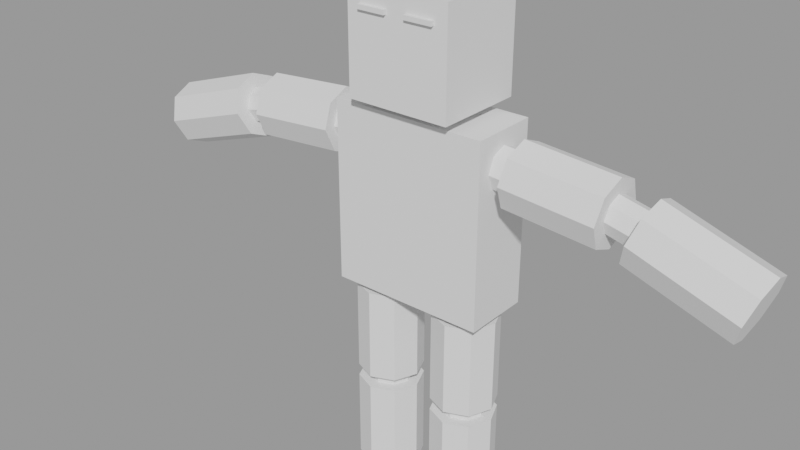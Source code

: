 # Source: FPS_Character.blend  (saved by Blender 3.1.7; exported with 4.5.12 LTS)
import bpy
from mathutils import Matrix  # noqa: F401  (used for matrix-valued properties, if any)

bpy.ops.wm.read_factory_settings(use_empty=True)
scene = bpy.context.scene
scene.name = 'Scene'

# ---- meshes
me_cube = bpy.data.meshes.new('Cube')
me_cube.from_pydata([(0.3, 0.1307, 1.498), (0.3, 0.1307, 0.802), (0.3, -0.1307, 1.498), (0.3, -0.1307, 0.802), (0.08411, 0.08839, 0.7737), (0.08411, 0.08839, 0.4125), (0.0475, 1.667e-08, 0.7737), (0.0475, 1.667e-08, 0.4125), (0.08411, -0.08839, 0.7737), (0.08411, -0.08839, 0.4125), (0.1725, -0.125, 0.7737), (0.1725, -0.125, 0.4125), (0.2609, -0.08839, 0.7737), (0.2609, -0.08839, 0.4125), (0.2975, 9.717e-09, 0.7737), (0.2975, 9.717e-09, 0.4125), (0.2609, 0.08839, 0.7737), (0.2609, 0.08839, 0.4125), (0.1725, 0.125, 0.7737), (0.1725, 0.125, 0.4125), (0.1725, 0.125, 0.003187), (0.1725, 0.125, 0.3643), (0.2609, 0.08839, 0.003187), (0.2609, 0.08839, 0.3643), (0.2975, 9.717e-09, 0.003187), (0.2975, 9.717e-09, 0.3643), (0.2609, -0.08839, 0.003187), (0.2609, -0.08839, 0.3643), (0.1725, -0.125, 0.003187), (0.1725, -0.125, 0.3643), (0.08411, -0.08839, 0.003187), (0.08411, -0.08839, 0.3643), (0.0475, 1.667e-08, 0.003187), (0.0475, 1.667e-08, 0.3643), (0.08411, 0.08839, 0.003187), (0.08411, 0.08839, 0.3643), (0.1992, -0.1766, 1.532), (0.1992, -0.1766, 1.927), (0.1992, 0.1766, 1.532), (0.1992, 0.1766, 1.927), (0.08833, 0.08331, 1.5), (0.08833, -0.08331, 1.5), (0.08845, 0.08356, 1.532), (0.08845, -0.08356, 1.532), (0.7132, 0.125, 1.33), (0.3644, 0.125, 1.359), (0.7205, 0.08839, 1.419), (0.3717, 0.08839, 1.447), (0.7235, -7.451e-09, 1.455), (0.3747, -7.451e-09, 1.484), (0.7205, -0.08839, 1.419), (0.3717, -0.08839, 1.447), (0.7132, -0.125, 1.33), (0.3644, -0.125, 1.359), (0.7059, -0.08839, 1.242), (0.3571, -0.08839, 1.271), (0.7029, 0.0, 1.206), (0.3541, 0.0, 1.235), (0.7059, 0.08839, 1.242), (0.3571, 0.08839, 1.271), (1.195, 0.125, 1.181), (0.8152, 0.125, 1.307), (1.223, 0.08839, 1.265), (0.8428, 0.08839, 1.391), (1.234, 0.0, 1.3), (0.8543, 0.0, 1.425), (1.223, -0.08839, 1.265), (0.8428, -0.08839, 1.391), (1.195, -0.125, 1.181), (0.8152, -0.125, 1.307), (1.167, -0.08839, 1.097), (0.7875, -0.08839, 1.223), (1.156, 7.451e-09, 1.063), (0.776, 7.451e-09, 1.188), (1.167, 0.08839, 1.097), (0.7875, 0.08839, 1.223), (0.3691, 0.05627, 1.415), (0.3644, 0.07957, 1.359), (0.3598, 0.05627, 1.303), (0.3578, 2.271e-08, 1.28), (0.3598, -0.05627, 1.303), (0.3644, -0.07957, 1.359), (0.3691, -0.05627, 1.415), (0.371, -7.451e-09, 1.439), (0.2867, 0.05627, 1.422), (0.2821, 0.07957, 1.366), (0.2775, 0.05627, 1.31), (0.2755, 2.271e-08, 1.287), (0.2775, -0.05627, 1.31), (0.2821, -0.07957, 1.366), (0.2867, -0.05627, 1.422), (0.2887, -7.451e-09, 1.445), (0.7132, 0.06871, 1.33), (0.7172, 0.04859, 1.379), (0.7189, -7.451e-09, 1.399), (0.7172, -0.04859, 1.379), (0.7132, -0.06871, 1.33), (0.7092, -0.04859, 1.282), (0.7075, -3.631e-09, 1.262), (0.7092, 0.04859, 1.282), (0.8304, 0.04859, 1.353), (0.8152, 0.06871, 1.307), (0.7999, 0.04859, 1.26), (0.7936, 6.543e-09, 1.241), (0.7999, -0.04859, 1.26), (0.8152, -0.06871, 1.307), (0.8304, -0.04859, 1.353), (0.8367, 1.816e-09, 1.372), (0.2284, 0.05585, 0.7737), (0.1725, 0.07899, 0.7737), (0.1166, 0.05585, 0.7737), (0.09351, 2.187e-08, 0.7737), (0.1166, -0.05585, 0.7737), (0.1725, -0.07899, 0.7737), (0.2284, -0.05585, 0.7737), (0.2515, 1.12e-08, 0.7737), (0.2284, 0.05585, 0.8272), (0.1725, 0.07899, 0.8272), (0.1166, 0.05585, 0.8272), (0.09351, 2.187e-08, 0.8272), (0.1166, -0.05585, 0.8272), (0.1725, -0.07899, 0.8272), (0.2284, -0.05585, 0.8272), (0.2515, 1.12e-08, 0.8272), (0.1725, 0.08174, 0.4125), (0.2303, 0.0578, 0.4125), (0.2542, 1.111e-08, 0.4125), (0.2303, -0.0578, 0.4125), (0.1725, -0.08174, 0.4125), (0.1147, -0.0578, 0.4125), (0.09075, 2.155e-08, 0.4125), (0.1147, 0.0578, 0.4125), (0.2303, 0.0578, 0.3643), (0.1725, 0.08174, 0.3643), (0.1147, 0.0578, 0.3643), (0.09075, 2.155e-08, 0.3643), (0.1147, -0.0578, 0.3643), (0.1725, -0.08174, 0.3643), (0.2303, -0.0578, 0.3643), (0.2542, 1.111e-08, 0.3643), (-0.3, 0.1307, 1.498), (-0.3, 0.1307, 0.802), (-0.3, -0.1307, 1.498), (-0.3, -0.1307, 0.802), (0.0, -0.1307, 1.498), (0.0, -0.1307, 0.802), (0.0, 0.1307, 1.498), (0.0, 0.1307, 0.802), (-0.08411, 0.08839, 0.7737), (-0.08411, 0.08839, 0.4125), (-0.0475, 1.667e-08, 0.7737), (-0.0475, 1.667e-08, 0.4125), (-0.08411, -0.08839, 0.7737), (-0.08411, -0.08839, 0.4125), (-0.1725, -0.125, 0.7737), (-0.1725, -0.125, 0.4125), (-0.2609, -0.08839, 0.7737), (-0.2609, -0.08839, 0.4125), (-0.2975, 9.717e-09, 0.7737), (-0.2975, 9.717e-09, 0.4125), (-0.2609, 0.08839, 0.7737), (-0.2609, 0.08839, 0.4125), (-0.1725, 0.125, 0.7737), (-0.1725, 0.125, 0.4125), (-0.1725, 0.125, 0.003187), (-0.1725, 0.125, 0.3643), (-0.2609, 0.08839, 0.003187), (-0.2609, 0.08839, 0.3643), (-0.2975, 9.717e-09, 0.003187), (-0.2975, 9.717e-09, 0.3643), (-0.2609, -0.08839, 0.003187), (-0.2609, -0.08839, 0.3643), (-0.1725, -0.125, 0.003187), (-0.1725, -0.125, 0.3643), (-0.08411, -0.08839, 0.003187), (-0.08411, -0.08839, 0.3643), (-0.0475, 1.667e-08, 0.003187), (-0.0475, 1.667e-08, 0.3643), (-0.08411, 0.08839, 0.003187), (-0.08411, 0.08839, 0.3643), (0.0, -0.1766, 1.532), (0.0, -0.1766, 1.927), (0.0, 0.1766, 1.532), (0.0, 0.1766, 1.927), (-0.1992, -0.1766, 1.532), (-0.1992, -0.1766, 1.927), (-0.1992, 0.1766, 1.532), (-0.1992, 0.1766, 1.927), (-0.08833, 0.08331, 1.5), (0.0, 0.08331, 1.5), (0.0, -0.08331, 1.5), (-0.08833, -0.08331, 1.5), (0.0, 0.08356, 1.532), (-0.08845, 0.08356, 1.532), (-0.08845, -0.08356, 1.532), (0.0, -0.08356, 1.532), (-0.7132, 0.125, 1.33), (-0.3644, 0.125, 1.359), (-0.7205, 0.08839, 1.419), (-0.3717, 0.08839, 1.447), (-0.7235, -7.451e-09, 1.455), (-0.3747, -7.451e-09, 1.484), (-0.7205, -0.08839, 1.419), (-0.3717, -0.08839, 1.447), (-0.7132, -0.125, 1.33), (-0.3644, -0.125, 1.359), (-0.7059, -0.08839, 1.242), (-0.3571, -0.08839, 1.271), (-0.7029, 0.0, 1.206), (-0.3541, 0.0, 1.235), (-0.7059, 0.08839, 1.242), (-0.3571, 0.08839, 1.271), (-1.195, 0.125, 1.181), (-0.8152, 0.125, 1.307), (-1.223, 0.08839, 1.265), (-0.8428, 0.08839, 1.391), (-1.234, 0.0, 1.3), (-0.8543, 0.0, 1.425), (-1.223, -0.08839, 1.265), (-0.8428, -0.08839, 1.391), (-1.195, -0.125, 1.181), (-0.8152, -0.125, 1.307), (-1.167, -0.08839, 1.097), (-0.7875, -0.08839, 1.223), (-1.156, 7.451e-09, 1.063), (-0.776, 7.451e-09, 1.188), (-1.167, 0.08839, 1.097), (-0.7875, 0.08839, 1.223), (-0.3691, 0.05627, 1.415), (-0.3644, 0.07957, 1.359), (-0.3598, 0.05627, 1.303), (-0.3578, 2.271e-08, 1.28), (-0.3598, -0.05627, 1.303), (-0.3644, -0.07957, 1.359), (-0.3691, -0.05627, 1.415), (-0.371, -7.451e-09, 1.439), (-0.2867, 0.05627, 1.422), (-0.2821, 0.07957, 1.366), (-0.2775, 0.05627, 1.31), (-0.2755, 2.271e-08, 1.287), (-0.2775, -0.05627, 1.31), (-0.2821, -0.07957, 1.366), (-0.2867, -0.05627, 1.422), (-0.2887, -7.451e-09, 1.445), (-0.7132, 0.06871, 1.33), (-0.7172, 0.04859, 1.379), (-0.7189, -7.451e-09, 1.399), (-0.7172, -0.04859, 1.379), (-0.7132, -0.06871, 1.33), (-0.7092, -0.04859, 1.282), (-0.7075, -3.631e-09, 1.262), (-0.7092, 0.04859, 1.282), (-0.8304, 0.04859, 1.353), (-0.8152, 0.06871, 1.307), (-0.7999, 0.04859, 1.26), (-0.7936, 6.543e-09, 1.241), (-0.7999, -0.04859, 1.26), (-0.8152, -0.06871, 1.307), (-0.8304, -0.04859, 1.353), (-0.8367, 1.816e-09, 1.372), (-0.2284, 0.05585, 0.7737), (-0.1725, 0.07899, 0.7737), (-0.1166, 0.05585, 0.7737), (-0.09351, 2.187e-08, 0.7737), (-0.1166, -0.05585, 0.7737), (-0.1725, -0.07899, 0.7737), (-0.2284, -0.05585, 0.7737), (-0.2515, 1.12e-08, 0.7737), (-0.2284, 0.05585, 0.8272), (-0.1725, 0.07899, 0.8272), (-0.1166, 0.05585, 0.8272), (-0.09351, 2.187e-08, 0.8272), (-0.1166, -0.05585, 0.8272), (-0.1725, -0.07899, 0.8272), (-0.2284, -0.05585, 0.8272), (-0.2515, 1.12e-08, 0.8272), (-0.1725, 0.08174, 0.4125), (-0.2303, 0.0578, 0.4125), (-0.2542, 1.111e-08, 0.4125), (-0.2303, -0.0578, 0.4125), (-0.1725, -0.08174, 0.4125), (-0.1147, -0.0578, 0.4125), (-0.09075, 2.155e-08, 0.4125), (-0.1147, 0.0578, 0.4125), (-0.2303, 0.0578, 0.3643), (-0.1725, 0.08174, 0.3643), (-0.1147, 0.0578, 0.3643), (-0.09075, 2.155e-08, 0.3643), (-0.1147, -0.0578, 0.3643), (-0.1725, -0.08174, 0.3643), (-0.2303, -0.0578, 0.3643), (-0.2542, 1.111e-08, 0.3643), (0.03877, -0.1895, 1.844), (0.03877, -0.1895, 1.861), (0.03877, -0.1749, 1.844), (0.03877, -0.1749, 1.861), (0.147, -0.1895, 1.844), (0.147, -0.1895, 1.861), (0.147, -0.1749, 1.844), (0.147, -0.1749, 1.861), (-0.1485, -0.1895, 1.844), (-0.1485, -0.1895, 1.861), (-0.1485, -0.1749, 1.844), (-0.1485, -0.1749, 1.861), (-0.04025, -0.1895, 1.844), (-0.04025, -0.1895, 1.861), (-0.04025, -0.1749, 1.844), (-0.04025, -0.1749, 1.861)], [], [(147, 1, 3, 145), (147, 146, 0, 1), (1, 0, 2, 3), (189, 192, 42, 40), (3, 2, 144, 145), (5, 4, 18, 19), (9, 8, 6, 7), (11, 10, 8, 9), (13, 12, 10, 11), (15, 14, 12, 13), (17, 16, 14, 15), (111, 112, 120, 119), (19, 18, 16, 17), (7, 6, 4, 5), (124, 125, 126, 127, 128, 129, 130, 131), (20, 21, 23, 22), (22, 23, 25, 24), (24, 25, 27, 26), (26, 27, 29, 28), (28, 29, 31, 30), (30, 31, 33, 32), (132, 133, 134, 135, 136, 137, 138, 139), (32, 33, 35, 34), (34, 35, 21, 20), (20, 22, 24, 26, 28, 30, 32, 34), (182, 183, 39, 38), (38, 39, 37, 36), (36, 37, 181, 180), (40, 42, 43, 41), (39, 183, 181, 37), (0, 146, 189, 40), (144, 2, 41, 190), (2, 0, 40, 41), (182, 38, 42, 192), (38, 36, 43, 42), (36, 180, 195, 43), (41, 43, 195, 190), (44, 45, 47, 46), (46, 47, 49, 48), (48, 49, 51, 50), (50, 51, 53, 52), (52, 53, 55, 54), (54, 55, 57, 56), (56, 57, 59, 58), (58, 59, 45, 44), (92, 93, 94, 95, 96, 97, 98, 99), (60, 61, 63, 62), (62, 63, 65, 64), (64, 65, 67, 66), (66, 67, 69, 68), (68, 69, 71, 70), (70, 71, 73, 72), (100, 101, 102, 103, 104, 105, 106, 107), (72, 73, 75, 74), (74, 75, 61, 60), (60, 62, 64, 66, 68, 70, 72, 74), (47, 45, 77, 76), (45, 59, 78, 77), (59, 57, 79, 78), (57, 55, 80, 79), (55, 53, 81, 80), (53, 51, 82, 81), (51, 49, 83, 82), (49, 47, 76, 83), (76, 77, 85, 84), (84, 85, 86, 87, 88, 89, 90, 91), (82, 83, 91, 90), (80, 81, 89, 88), (78, 79, 87, 86), (83, 76, 84, 91), (81, 82, 90, 89), (79, 80, 88, 87), (77, 78, 86, 85), (44, 46, 93, 92), (46, 48, 94, 93), (48, 50, 95, 94), (50, 52, 96, 95), (52, 54, 97, 96), (54, 56, 98, 97), (56, 58, 99, 98), (58, 44, 92, 99), (63, 61, 101, 100), (61, 75, 102, 101), (75, 73, 103, 102), (73, 71, 104, 103), (71, 69, 105, 104), (69, 67, 106, 105), (67, 65, 107, 106), (65, 63, 100, 107), (93, 100, 101, 92), (100, 93, 94, 107), (107, 94, 95, 106), (106, 95, 96, 105), (105, 96, 97, 104), (102, 99, 92, 101), (103, 98, 99, 102), (104, 97, 98, 103), (16, 18, 109, 108), (18, 4, 110, 109), (4, 6, 111, 110), (6, 8, 112, 111), (8, 10, 113, 112), (10, 12, 114, 113), (12, 14, 115, 114), (14, 16, 108, 115), (116, 117, 118, 119, 120, 121, 122, 123), (109, 110, 118, 117), (108, 109, 117, 116), (114, 115, 123, 122), (112, 113, 121, 120), (110, 111, 119, 118), (115, 108, 116, 123), (113, 114, 122, 121), (19, 17, 125, 124), (17, 15, 126, 125), (15, 13, 127, 126), (13, 11, 128, 127), (11, 9, 129, 128), (9, 7, 130, 129), (7, 5, 131, 130), (5, 19, 124, 131), (23, 21, 133, 132), (21, 35, 134, 133), (35, 33, 135, 134), (33, 31, 136, 135), (31, 29, 137, 136), (29, 27, 138, 137), (27, 25, 139, 138), (25, 23, 132, 139), (133, 124, 125, 132), (132, 125, 126, 139), (139, 126, 127, 138), (138, 127, 128, 137), (137, 128, 129, 136), (136, 129, 130, 135), (135, 130, 131, 134), (134, 131, 124, 133), (147, 145, 143, 141), (147, 141, 140, 146), (141, 143, 142, 140), (189, 188, 193, 192), (143, 145, 144, 142), (149, 163, 162, 148), (153, 151, 150, 152), (155, 153, 152, 154), (157, 155, 154, 156), (159, 157, 156, 158), (161, 159, 158, 160), (263, 271, 272, 264), (163, 161, 160, 162), (151, 149, 148, 150), (276, 283, 282, 281, 280, 279, 278, 277), (164, 166, 167, 165), (166, 168, 169, 167), (168, 170, 171, 169), (170, 172, 173, 171), (172, 174, 175, 173), (174, 176, 177, 175), (284, 291, 290, 289, 288, 287, 286, 285), (176, 178, 179, 177), (178, 164, 165, 179), (164, 178, 176, 174, 172, 170, 168, 166), (182, 186, 187, 183), (186, 184, 185, 187), (184, 180, 181, 185), (188, 191, 194, 193), (187, 185, 181, 183), (140, 188, 189, 146), (146, 189, 190, 144), (144, 190, 191, 142), (142, 191, 188, 140), (182, 192, 193, 186), (186, 193, 194, 184), (184, 194, 195, 180), (180, 195, 192, 182), (191, 190, 195, 194), (196, 198, 199, 197), (198, 200, 201, 199), (200, 202, 203, 201), (202, 204, 205, 203), (204, 206, 207, 205), (206, 208, 209, 207), (208, 210, 211, 209), (210, 196, 197, 211), (244, 251, 250, 249, 248, 247, 246, 245), (212, 214, 215, 213), (214, 216, 217, 215), (216, 218, 219, 217), (218, 220, 221, 219), (220, 222, 223, 221), (222, 224, 225, 223), (252, 259, 258, 257, 256, 255, 254, 253), (224, 226, 227, 225), (226, 212, 213, 227), (212, 226, 224, 222, 220, 218, 216, 214), (199, 228, 229, 197), (197, 229, 230, 211), (211, 230, 231, 209), (209, 231, 232, 207), (207, 232, 233, 205), (205, 233, 234, 203), (203, 234, 235, 201), (201, 235, 228, 199), (228, 236, 237, 229), (236, 243, 242, 241, 240, 239, 238, 237), (234, 242, 243, 235), (232, 240, 241, 233), (230, 238, 239, 231), (235, 243, 236, 228), (233, 241, 242, 234), (231, 239, 240, 232), (229, 237, 238, 230), (196, 244, 245, 198), (198, 245, 246, 200), (200, 246, 247, 202), (202, 247, 248, 204), (204, 248, 249, 206), (206, 249, 250, 208), (208, 250, 251, 210), (210, 251, 244, 196), (215, 252, 253, 213), (213, 253, 254, 227), (227, 254, 255, 225), (225, 255, 256, 223), (223, 256, 257, 221), (221, 257, 258, 219), (219, 258, 259, 217), (217, 259, 252, 215), (245, 244, 253, 252), (252, 259, 246, 245), (259, 258, 247, 246), (258, 257, 248, 247), (257, 256, 249, 248), (254, 253, 244, 251), (255, 254, 251, 250), (256, 255, 250, 249), (160, 260, 261, 162), (162, 261, 262, 148), (148, 262, 263, 150), (150, 263, 264, 152), (152, 264, 265, 154), (154, 265, 266, 156), (156, 266, 267, 158), (158, 267, 260, 160), (268, 275, 274, 273, 272, 271, 270, 269), (261, 269, 270, 262), (260, 268, 269, 261), (266, 274, 275, 267), (264, 272, 273, 265), (262, 270, 271, 263), (267, 275, 268, 260), (265, 273, 274, 266), (163, 276, 277, 161), (161, 277, 278, 159), (159, 278, 279, 157), (157, 279, 280, 155), (155, 280, 281, 153), (153, 281, 282, 151), (151, 282, 283, 149), (149, 283, 276, 163), (167, 284, 285, 165), (165, 285, 286, 179), (179, 286, 287, 177), (177, 287, 288, 175), (175, 288, 289, 173), (173, 289, 290, 171), (171, 290, 291, 169), (169, 291, 284, 167), (285, 284, 277, 276), (284, 291, 278, 277), (291, 290, 279, 278), (290, 289, 280, 279), (289, 288, 281, 280), (288, 287, 282, 281), (287, 286, 283, 282), (286, 285, 276, 283), (292, 293, 295, 294), (294, 295, 299, 298), (298, 299, 297, 296), (296, 297, 293, 292), (294, 298, 296, 292), (299, 295, 293, 297), (300, 301, 303, 302), (302, 303, 307, 306), (306, 307, 305, 304), (304, 305, 301, 300), (302, 306, 304, 300), (307, 303, 301, 305)])
_uv = me_cube.uv_layers.new(name='UVMap')
_uv.uv.foreach_set('vector', [0.5, 0.0, 0.625, 0.0, 0.625, 0.25, 0.5, 0.25, 0.375, 0.375, 0.625, 0.375, 0.625, 0.5, 0.375, 0.5, 0.625, 0.5, 0.875, 0.5, 0.875, 0.75, 0.625, 0.75, 0.2148, 0.5807, 0.2253, 0.5566, 0.2747, 0.5566, 0.1602, 0.5807, 0.375, 0.75, 0.625, 0.75, 0.625, 0.875, 0.375, 0.875, 0.125, 0.5, 0.125, 1.0, 0.0, 1.0, 0.0, 0.5, 0.375, 0.5, 0.375, 1.0, 0.25, 1.0, 0.25, 0.5, 0.5, 0.5, 0.5, 1.0, 0.375, 1.0, 0.375, 0.5, 0.625, 0.5, 0.625, 1.0, 0.5, 1.0, 0.5, 0.5, 0.75, 0.5, 0.75, 1.0, 0.625, 1.0, 0.625, 0.5, 0.875, 0.5, 0.875, 1.0, 0.75, 1.0, 0.75, 0.5, 0.09834, 0.25, 0.1428, 0.1428, 0.1428, 0.1428, 0.09834, 0.25, 1.0, 0.5, 1.0, 1.0, 0.875, 1.0, 0.875, 0.5, 0.25, 0.5, 0.25, 1.0, 0.125, 1.0, 0.125, 0.5, 0.75, 0.4069, 0.861, 0.361, 0.9069, 0.25, 0.861, 0.139, 0.75, 0.09305, 0.639, 0.139, 0.5931, 0.25, 0.639, 0.361, 1.0, 0.5, 1.0, 1.0, 0.875, 1.0, 0.875, 0.5, 0.875, 0.5, 0.875, 1.0, 0.75, 1.0, 0.75, 0.5, 0.75, 0.5, 0.75, 1.0, 0.625, 1.0, 0.625, 0.5, 0.625, 0.5, 0.625, 1.0, 0.5, 1.0, 0.5, 0.5, 0.5, 0.5, 0.5, 1.0, 0.375, 1.0, 0.375, 0.5, 0.375, 0.5, 0.375, 1.0, 0.25, 1.0, 0.25, 0.5, 0.361, 0.361, 0.25, 0.4069, 0.139, 0.361, 0.09305, 0.25, 0.139, 0.139, 0.25, 0.09305, 0.361, 0.139, 0.4069, 0.25, 0.25, 0.5, 0.25, 1.0, 0.125, 1.0, 0.125, 0.5, 0.125, 0.5, 0.125, 1.0, 0.0, 1.0, 0.0, 0.5, 0.75, 0.49, 0.9197, 0.4197, 0.99, 0.25, 0.9197, 0.08029, 0.75, 0.01, 0.5803, 0.08029, 0.51, 0.25, 0.5803, 0.4197, 0.375, 0.25, 0.625, 0.25, 0.625, 0.5, 0.375, 0.5, 0.375, 0.5, 0.625, 0.5, 0.625, 0.75, 0.375, 0.75, 0.375, 0.75, 0.625, 0.75, 0.625, 1.0, 0.375, 1.0, 0.1602, 0.5807, 0.2747, 0.5566, 0.2747, 0.6934, 0.1602, 0.6693, 0.625, 0.5, 0.875, 0.5, 0.875, 0.75, 0.625, 0.75, 0.125, 0.5, 0.25, 0.5, 0.2148, 0.5807, 0.1602, 0.5807, 0.25, 0.75, 0.125, 0.75, 0.1602, 0.6693, 0.2148, 0.6693, 0.125, 0.75, 0.125, 0.5, 0.1602, 0.5807, 0.1602, 0.6693, 0.125, 0.5, 0.375, 0.5, 0.2747, 0.5566, 0.2253, 0.5566, 0.375, 0.5, 0.375, 0.75, 0.2747, 0.6934, 0.2747, 0.5566, 0.375, 0.75, 0.125, 0.75, 0.2253, 0.6934, 0.2747, 0.6934, 0.1602, 0.6693, 0.2747, 0.6934, 0.2253, 0.6934, 0.2148, 0.6693, 1.0, 0.5, 1.0, 1.0, 0.875, 1.0, 0.875, 0.5, 0.875, 0.5, 0.875, 1.0, 0.75, 1.0, 0.75, 0.5, 0.75, 0.5, 0.75, 1.0, 0.625, 1.0, 0.625, 0.5, 0.625, 0.5, 0.625, 1.0, 0.5, 1.0, 0.5, 0.5, 0.5, 0.5, 0.5, 1.0, 0.375, 1.0, 0.375, 0.5, 0.375, 0.5, 0.375, 1.0, 0.25, 1.0, 0.25, 0.5, 0.25, 0.5, 0.25, 1.0, 0.125, 1.0, 0.125, 0.5, 0.125, 0.5, 0.125, 1.0, 0.0, 1.0, 0.0, 0.5, 0.75, 0.3819, 0.8433, 0.3433, 0.8819, 0.25, 0.8433, 0.1567, 0.75, 0.1181, 0.6567, 0.1567, 0.6181, 0.25, 0.6567, 0.3433, 1.0, 0.5, 1.0, 1.0, 0.875, 1.0, 0.875, 0.5, 0.875, 0.5, 0.875, 1.0, 0.75, 1.0, 0.75, 0.5, 0.75, 0.5, 0.75, 1.0, 0.625, 1.0, 0.625, 0.5, 0.625, 0.5, 0.625, 1.0, 0.5, 1.0, 0.5, 0.5, 0.5, 0.5, 0.5, 1.0, 0.375, 1.0, 0.375, 0.5, 0.375, 0.5, 0.375, 1.0, 0.25, 1.0, 0.25, 0.5, 0.3433, 0.3433, 0.25, 0.3819, 0.1567, 0.3433, 0.1181, 0.25, 0.1567, 0.1567, 0.25, 0.1181, 0.3433, 0.1567, 0.3819, 0.25, 0.25, 0.5, 0.25, 1.0, 0.125, 1.0, 0.125, 0.5, 0.125, 0.5, 0.125, 1.0, 0.0, 1.0, 0.0, 0.5, 0.75, 0.49, 0.9197, 0.4197, 0.99, 0.25, 0.9197, 0.08029, 0.75, 0.01, 0.5803, 0.08029, 0.51, 0.25, 0.5803, 0.4197, 0.4197, 0.4197, 0.25, 0.49, 0.25, 0.4028, 0.358, 0.358, 0.25, 0.49, 0.08029, 0.4197, 0.142, 0.358, 0.25, 0.4028, 0.08029, 0.4197, 0.01, 0.25, 0.09722, 0.25, 0.142, 0.358, 0.01, 0.25, 0.08029, 0.08029, 0.142, 0.142, 0.09722, 0.25, 0.08029, 0.08029, 0.25, 0.01, 0.25, 0.09722, 0.142, 0.142, 0.25, 0.01, 0.4197, 0.08029, 0.358, 0.142, 0.25, 0.09722, 0.4197, 0.08029, 0.49, 0.25, 0.4028, 0.25, 0.358, 0.142, 0.49, 0.25, 0.4197, 0.4197, 0.358, 0.358, 0.4028, 0.25, 0.358, 0.358, 0.25, 0.4028, 0.25, 0.4028, 0.358, 0.358, 0.358, 0.358, 0.25, 0.4028, 0.142, 0.358, 0.09722, 0.25, 0.142, 0.142, 0.25, 0.09722, 0.358, 0.142, 0.4028, 0.25, 0.358, 0.142, 0.4028, 0.25, 0.4028, 0.25, 0.358, 0.142, 0.142, 0.142, 0.25, 0.09722, 0.25, 0.09722, 0.142, 0.142, 0.142, 0.358, 0.09722, 0.25, 0.09722, 0.25, 0.142, 0.358, 0.4028, 0.25, 0.358, 0.358, 0.358, 0.358, 0.4028, 0.25, 0.25, 0.09722, 0.358, 0.142, 0.358, 0.142, 0.25, 0.09722, 0.09722, 0.25, 0.142, 0.142, 0.142, 0.142, 0.09722, 0.25, 0.25, 0.4028, 0.142, 0.358, 0.142, 0.358, 0.25, 0.4028, 0.75, 0.49, 0.9197, 0.4197, 0.8433, 0.3433, 0.75, 0.3819, 0.9197, 0.4197, 0.99, 0.25, 0.8819, 0.25, 0.8433, 0.3433, 0.99, 0.25, 0.9197, 0.08029, 0.8433, 0.1567, 0.8819, 0.25, 0.9197, 0.08029, 0.75, 0.01, 0.75, 0.1181, 0.8433, 0.1567, 0.75, 0.01, 0.5803, 0.08029, 0.6567, 0.1567, 0.75, 0.1181, 0.5803, 0.08029, 0.51, 0.25, 0.6181, 0.25, 0.6567, 0.1567, 0.51, 0.25, 0.5803, 0.4197, 0.6567, 0.3433, 0.6181, 0.25, 0.5803, 0.4197, 0.75, 0.49, 0.75, 0.3819, 0.6567, 0.3433, 0.4197, 0.4197, 0.25, 0.49, 0.25, 0.3819, 0.3433, 0.3433, 0.25, 0.49, 0.08029, 0.4197, 0.1567, 0.3433, 0.25, 0.3819, 0.08029, 0.4197, 0.01, 0.25, 0.1181, 0.25, 0.1567, 0.3433, 0.01, 0.25, 0.08029, 0.08029, 0.1567, 0.1567, 0.1181, 0.25, 0.08029, 0.08029, 0.25, 0.01, 0.25, 0.1181, 0.1567, 0.1567, 0.25, 0.01, 0.4197, 0.08029, 0.3433, 0.1567, 0.25, 0.1181, 0.4197, 0.08029, 0.49, 0.25, 0.3819, 0.25, 0.3433, 0.1567, 0.49, 0.25, 0.4197, 0.4197, 0.3433, 0.3433, 0.3819, 0.25, 0.8433, 0.3433, 0.3433, 0.3433, 0.25, 0.3819, 0.75, 0.3819, 0.0, 0.0, 0.0, 0.0, 0.0, 0.0, 0.0, 0.0, 0.0, 0.0, 0.0, 0.0, 0.0, 0.0, 0.0, 0.0, 0.0, 0.0, 0.0, 0.0, 0.0, 0.0, 0.0, 0.0, 0.0, 0.0, 0.0, 0.0, 0.0, 0.0, 0.0, 0.0, 0.0, 0.0, 0.0, 0.0, 0.0, 0.0, 0.0, 0.0, 0.0, 0.0, 0.0, 0.0, 0.0, 0.0, 0.0, 0.0, 0.0, 0.0, 0.0, 0.0, 0.0, 0.0, 0.0, 0.0, 0.4197, 0.4197, 0.25, 0.49, 0.25, 0.4017, 0.3572, 0.3572, 0.25, 0.49, 0.08029, 0.4197, 0.1428, 0.3572, 0.25, 0.4017, 0.08029, 0.4197, 0.01, 0.25, 0.09834, 0.25, 0.1428, 0.3572, 0.01, 0.25, 0.08029, 0.08029, 0.1428, 0.1428, 0.09834, 0.25, 0.08029, 0.08029, 0.25, 0.01, 0.25, 0.09834, 0.1428, 0.1428, 0.25, 0.01, 0.4197, 0.08029, 0.3572, 0.1428, 0.25, 0.09834, 0.4197, 0.08029, 0.49, 0.25, 0.4017, 0.25, 0.3572, 0.1428, 0.49, 0.25, 0.4197, 0.4197, 0.3572, 0.3572, 0.4017, 0.25, 0.3572, 0.3572, 0.25, 0.4017, 0.1428, 0.3572, 0.09834, 0.25, 0.1428, 0.1428, 0.25, 0.09834, 0.3572, 0.1428, 0.4017, 0.25, 0.25, 0.4017, 0.1428, 0.3572, 0.1428, 0.3572, 0.25, 0.4017, 0.3572, 0.3572, 0.25, 0.4017, 0.25, 0.4017, 0.3572, 0.3572, 0.3572, 0.1428, 0.4017, 0.25, 0.4017, 0.25, 0.3572, 0.1428, 0.1428, 0.1428, 0.25, 0.09834, 0.25, 0.09834, 0.1428, 0.1428, 0.1428, 0.3572, 0.09834, 0.25, 0.09834, 0.25, 0.1428, 0.3572, 0.4017, 0.25, 0.3572, 0.3572, 0.3572, 0.3572, 0.4017, 0.25, 0.25, 0.09834, 0.3572, 0.1428, 0.3572, 0.1428, 0.25, 0.09834, 0.75, 0.49, 0.9197, 0.4197, 0.861, 0.361, 0.75, 0.4069, 0.9197, 0.4197, 0.99, 0.25, 0.9069, 0.25, 0.861, 0.361, 0.99, 0.25, 0.9197, 0.08029, 0.861, 0.139, 0.9069, 0.25, 0.9197, 0.08029, 0.75, 0.01, 0.75, 0.09305, 0.861, 0.139, 0.75, 0.01, 0.5803, 0.08029, 0.639, 0.139, 0.75, 0.09305, 0.5803, 0.08029, 0.51, 0.25, 0.5931, 0.25, 0.639, 0.139, 0.51, 0.25, 0.5803, 0.4197, 0.639, 0.361, 0.5931, 0.25, 0.5803, 0.4197, 0.75, 0.49, 0.75, 0.4069, 0.639, 0.361, 0.4197, 0.4197, 0.25, 0.49, 0.25, 0.4069, 0.361, 0.361, 0.25, 0.49, 0.08029, 0.4197, 0.139, 0.361, 0.25, 0.4069, 0.08029, 0.4197, 0.01, 0.25, 0.09305, 0.25, 0.139, 0.361, 0.01, 0.25, 0.08029, 0.08029, 0.139, 0.139, 0.09305, 0.25, 0.08029, 0.08029, 0.25, 0.01, 0.25, 0.09305, 0.139, 0.139, 0.25, 0.01, 0.4197, 0.08029, 0.361, 0.139, 0.25, 0.09305, 0.4197, 0.08029, 0.49, 0.25, 0.4069, 0.25, 0.361, 0.139, 0.49, 0.25, 0.4197, 0.4197, 0.361, 0.361, 0.4069, 0.25, 0.25, 0.4069, 0.75, 0.4069, 0.861, 0.361, 0.361, 0.361, 0.0, 0.0, 0.0, 0.0, 0.0, 0.0, 0.0, 0.0, 0.0, 0.0, 0.0, 0.0, 0.0, 0.0, 0.0, 0.0, 0.0, 0.0, 0.0, 0.0, 0.0, 0.0, 0.0, 0.0, 0.0, 0.0, 0.0, 0.0, 0.0, 0.0, 0.0, 0.0, 0.0, 0.0, 0.0, 0.0, 0.0, 0.0, 0.0, 0.0, 0.0, 0.0, 0.0, 0.0, 0.0, 0.0, 0.0, 0.0, 0.0, 0.0, 0.0, 0.0, 0.0, 0.0, 0.0, 0.0, 0.5, 0.0, 0.5, 0.25, 0.625, 0.25, 0.625, 0.0, 0.375, 0.375, 0.375, 0.5, 0.625, 0.5, 0.625, 0.375, 0.625, 0.5, 0.625, 0.75, 0.875, 0.75, 0.875, 0.5, 0.2148, 0.5807, 0.1602, 0.5807, 0.2747, 0.5566, 0.2253, 0.5566, 0.375, 0.75, 0.375, 0.875, 0.625, 0.875, 0.625, 0.75, 0.125, 0.5, 0.0, 0.5, 0.0, 1.0, 0.125, 1.0, 0.375, 0.5, 0.25, 0.5, 0.25, 1.0, 0.375, 1.0, 0.5, 0.5, 0.375, 0.5, 0.375, 1.0, 0.5, 1.0, 0.625, 0.5, 0.5, 0.5, 0.5, 1.0, 0.625, 1.0, 0.75, 0.5, 0.625, 0.5, 0.625, 1.0, 0.75, 1.0, 0.875, 0.5, 0.75, 0.5, 0.75, 1.0, 0.875, 1.0, 0.09834, 0.25, 0.09834, 0.25, 0.1428, 0.1428, 0.1428, 0.1428, 1.0, 0.5, 0.875, 0.5, 0.875, 1.0, 1.0, 1.0, 0.25, 0.5, 0.125, 0.5, 0.125, 1.0, 0.25, 1.0, 0.75, 0.4069, 0.639, 0.361, 0.5931, 0.25, 0.639, 0.139, 0.75, 0.09305, 0.861, 0.139, 0.9069, 0.25, 0.861, 0.361, 1.0, 0.5, 0.875, 0.5, 0.875, 1.0, 1.0, 1.0, 0.875, 0.5, 0.75, 0.5, 0.75, 1.0, 0.875, 1.0, 0.75, 0.5, 0.625, 0.5, 0.625, 1.0, 0.75, 1.0, 0.625, 0.5, 0.5, 0.5, 0.5, 1.0, 0.625, 1.0, 0.5, 0.5, 0.375, 0.5, 0.375, 1.0, 0.5, 1.0, 0.375, 0.5, 0.25, 0.5, 0.25, 1.0, 0.375, 1.0, 0.361, 0.361, 0.4069, 0.25, 0.361, 0.139, 0.25, 0.09305, 0.139, 0.139, 0.09305, 0.25, 0.139, 0.361, 0.25, 0.4069, 0.25, 0.5, 0.125, 0.5, 0.125, 1.0, 0.25, 1.0, 0.125, 0.5, 0.0, 0.5, 0.0, 1.0, 0.125, 1.0, 0.75, 0.49, 0.5803, 0.4197, 0.51, 0.25, 0.5803, 0.08029, 0.75, 0.01, 0.9197, 0.08029, 0.99, 0.25, 0.9197, 0.4197, 0.375, 0.25, 0.375, 0.5, 0.625, 0.5, 0.625, 0.25, 0.375, 0.5, 0.375, 0.75, 0.625, 0.75, 0.625, 0.5, 0.375, 0.75, 0.375, 1.0, 0.625, 1.0, 0.625, 0.75, 0.1602, 0.5807, 0.1602, 0.6693, 0.2747, 0.6934, 0.2747, 0.5566, 0.625, 0.5, 0.625, 0.75, 0.875, 0.75, 0.875, 0.5, 0.125, 0.5, 0.1602, 0.5807, 0.2148, 0.5807, 0.25, 0.5, 0.25, 0.5, 0.2148, 0.5807, 0.2148, 0.6693, 0.25, 0.75, 0.25, 0.75, 0.2148, 0.6693, 0.1602, 0.6693, 0.125, 0.75, 0.125, 0.75, 0.1602, 0.6693, 0.1602, 0.5807, 0.125, 0.5, 0.125, 0.5, 0.2253, 0.5566, 0.2747, 0.5566, 0.375, 0.5, 0.375, 0.5, 0.2747, 0.5566, 0.2747, 0.6934, 0.375, 0.75, 0.375, 0.75, 0.2747, 0.6934, 0.2253, 0.6934, 0.125, 0.75, 0.125, 0.75, 0.2253, 0.6934, 0.2253, 0.5566, 0.125, 0.5, 0.1602, 0.6693, 0.2148, 0.6693, 0.2253, 0.6934, 0.2747, 0.6934, 1.0, 0.5, 0.875, 0.5, 0.875, 1.0, 1.0, 1.0, 0.875, 0.5, 0.75, 0.5, 0.75, 1.0, 0.875, 1.0, 0.75, 0.5, 0.625, 0.5, 0.625, 1.0, 0.75, 1.0, 0.625, 0.5, 0.5, 0.5, 0.5, 1.0, 0.625, 1.0, 0.5, 0.5, 0.375, 0.5, 0.375, 1.0, 0.5, 1.0, 0.375, 0.5, 0.25, 0.5, 0.25, 1.0, 0.375, 1.0, 0.25, 0.5, 0.125, 0.5, 0.125, 1.0, 0.25, 1.0, 0.125, 0.5, 0.0, 0.5, 0.0, 1.0, 0.125, 1.0, 0.75, 0.3819, 0.6567, 0.3433, 0.6181, 0.25, 0.6567, 0.1567, 0.75, 0.1181, 0.8433, 0.1567, 0.8819, 0.25, 0.8433, 0.3433, 1.0, 0.5, 0.875, 0.5, 0.875, 1.0, 1.0, 1.0, 0.875, 0.5, 0.75, 0.5, 0.75, 1.0, 0.875, 1.0, 0.75, 0.5, 0.625, 0.5, 0.625, 1.0, 0.75, 1.0, 0.625, 0.5, 0.5, 0.5, 0.5, 1.0, 0.625, 1.0, 0.5, 0.5, 0.375, 0.5, 0.375, 1.0, 0.5, 1.0, 0.375, 0.5, 0.25, 0.5, 0.25, 1.0, 0.375, 1.0, 0.3433, 0.3433, 0.3819, 0.25, 0.3433, 0.1567, 0.25, 0.1181, 0.1567, 0.1567, 0.1181, 0.25, 0.1567, 0.3433, 0.25, 0.3819, 0.25, 0.5, 0.125, 0.5, 0.125, 1.0, 0.25, 1.0, 0.125, 0.5, 0.0, 0.5, 0.0, 1.0, 0.125, 1.0, 0.75, 0.49, 0.5803, 0.4197, 0.51, 0.25, 0.5803, 0.08029, 0.75, 0.01, 0.9197, 0.08029, 0.99, 0.25, 0.9197, 0.4197, 0.4197, 0.4197, 0.358, 0.358, 0.25, 0.4028, 0.25, 0.49, 0.25, 0.49, 0.25, 0.4028, 0.142, 0.358, 0.08029, 0.4197, 0.08029, 0.4197, 0.142, 0.358, 0.09722, 0.25, 0.01, 0.25, 0.01, 0.25, 0.09722, 0.25, 0.142, 0.142, 0.08029, 0.08029, 0.08029, 0.08029, 0.142, 0.142, 0.25, 0.09722, 0.25, 0.01, 0.25, 0.01, 0.25, 0.09722, 0.358, 0.142, 0.4197, 0.08029, 0.4197, 0.08029, 0.358, 0.142, 0.4028, 0.25, 0.49, 0.25, 0.49, 0.25, 0.4028, 0.25, 0.358, 0.358, 0.4197, 0.4197, 0.358, 0.358, 0.358, 0.358, 0.25, 0.4028, 0.25, 0.4028, 0.358, 0.358, 0.4028, 0.25, 0.358, 0.142, 0.25, 0.09722, 0.142, 0.142, 0.09722, 0.25, 0.142, 0.358, 0.25, 0.4028, 0.358, 0.142, 0.358, 0.142, 0.4028, 0.25, 0.4028, 0.25, 0.142, 0.142, 0.142, 0.142, 0.25, 0.09722, 0.25, 0.09722, 0.142, 0.358, 0.142, 0.358, 0.09722, 0.25, 0.09722, 0.25, 0.4028, 0.25, 0.4028, 0.25, 0.358, 0.358, 0.358, 0.358, 0.25, 0.09722, 0.25, 0.09722, 0.358, 0.142, 0.358, 0.142, 0.09722, 0.25, 0.09722, 0.25, 0.142, 0.142, 0.142, 0.142, 0.25, 0.4028, 0.25, 0.4028, 0.142, 0.358, 0.142, 0.358, 0.75, 0.49, 0.75, 0.3819, 0.8433, 0.3433, 0.9197, 0.4197, 0.9197, 0.4197, 0.8433, 0.3433, 0.8819, 0.25, 0.99, 0.25, 0.99, 0.25, 0.8819, 0.25, 0.8433, 0.1567, 0.9197, 0.08029, 0.9197, 0.08029, 0.8433, 0.1567, 0.75, 0.1181, 0.75, 0.01, 0.75, 0.01, 0.75, 0.1181, 0.6567, 0.1567, 0.5803, 0.08029, 0.5803, 0.08029, 0.6567, 0.1567, 0.6181, 0.25, 0.51, 0.25, 0.51, 0.25, 0.6181, 0.25, 0.6567, 0.3433, 0.5803, 0.4197, 0.5803, 0.4197, 0.6567, 0.3433, 0.75, 0.3819, 0.75, 0.49, 0.4197, 0.4197, 0.3433, 0.3433, 0.25, 0.3819, 0.25, 0.49, 0.25, 0.49, 0.25, 0.3819, 0.1567, 0.3433, 0.08029, 0.4197, 0.08029, 0.4197, 0.1567, 0.3433, 0.1181, 0.25, 0.01, 0.25, 0.01, 0.25, 0.1181, 0.25, 0.1567, 0.1567, 0.08029, 0.08029, 0.08029, 0.08029, 0.1567, 0.1567, 0.25, 0.1181, 0.25, 0.01, 0.25, 0.01, 0.25, 0.1181, 0.3433, 0.1567, 0.4197, 0.08029, 0.4197, 0.08029, 0.3433, 0.1567, 0.3819, 0.25, 0.49, 0.25, 0.49, 0.25, 0.3819, 0.25, 0.3433, 0.3433, 0.4197, 0.4197, 0.8433, 0.3433, 0.75, 0.3819, 0.25, 0.3819, 0.3433, 0.3433, 0.0, 0.0, 0.0, 0.0, 0.0, 0.0, 0.0, 0.0, 0.0, 0.0, 0.0, 0.0, 0.0, 0.0, 0.0, 0.0, 0.0, 0.0, 0.0, 0.0, 0.0, 0.0, 0.0, 0.0, 0.0, 0.0, 0.0, 0.0, 0.0, 0.0, 0.0, 0.0, 0.0, 0.0, 0.0, 0.0, 0.0, 0.0, 0.0, 0.0, 0.0, 0.0, 0.0, 0.0, 0.0, 0.0, 0.0, 0.0, 0.0, 0.0, 0.0, 0.0, 0.0, 0.0, 0.0, 0.0, 0.4197, 0.4197, 0.3572, 0.3572, 0.25, 0.4017, 0.25, 0.49, 0.25, 0.49, 0.25, 0.4017, 0.1428, 0.3572, 0.08029, 0.4197, 0.08029, 0.4197, 0.1428, 0.3572, 0.09834, 0.25, 0.01, 0.25, 0.01, 0.25, 0.09834, 0.25, 0.1428, 0.1428, 0.08029, 0.08029, 0.08029, 0.08029, 0.1428, 0.1428, 0.25, 0.09834, 0.25, 0.01, 0.25, 0.01, 0.25, 0.09834, 0.3572, 0.1428, 0.4197, 0.08029, 0.4197, 0.08029, 0.3572, 0.1428, 0.4017, 0.25, 0.49, 0.25, 0.49, 0.25, 0.4017, 0.25, 0.3572, 0.3572, 0.4197, 0.4197, 0.3572, 0.3572, 0.4017, 0.25, 0.3572, 0.1428, 0.25, 0.09834, 0.1428, 0.1428, 0.09834, 0.25, 0.1428, 0.3572, 0.25, 0.4017, 0.25, 0.4017, 0.25, 0.4017, 0.1428, 0.3572, 0.1428, 0.3572, 0.3572, 0.3572, 0.3572, 0.3572, 0.25, 0.4017, 0.25, 0.4017, 0.3572, 0.1428, 0.3572, 0.1428, 0.4017, 0.25, 0.4017, 0.25, 0.1428, 0.1428, 0.1428, 0.1428, 0.25, 0.09834, 0.25, 0.09834, 0.1428, 0.3572, 0.1428, 0.3572, 0.09834, 0.25, 0.09834, 0.25, 0.4017, 0.25, 0.4017, 0.25, 0.3572, 0.3572, 0.3572, 0.3572, 0.25, 0.09834, 0.25, 0.09834, 0.3572, 0.1428, 0.3572, 0.1428, 0.75, 0.49, 0.75, 0.4069, 0.861, 0.361, 0.9197, 0.4197, 0.9197, 0.4197, 0.861, 0.361, 0.9069, 0.25, 0.99, 0.25, 0.99, 0.25, 0.9069, 0.25, 0.861, 0.139, 0.9197, 0.08029, 0.9197, 0.08029, 0.861, 0.139, 0.75, 0.09305, 0.75, 0.01, 0.75, 0.01, 0.75, 0.09305, 0.639, 0.139, 0.5803, 0.08029, 0.5803, 0.08029, 0.639, 0.139, 0.5931, 0.25, 0.51, 0.25, 0.51, 0.25, 0.5931, 0.25, 0.639, 0.361, 0.5803, 0.4197, 0.5803, 0.4197, 0.639, 0.361, 0.75, 0.4069, 0.75, 0.49, 0.4197, 0.4197, 0.361, 0.361, 0.25, 0.4069, 0.25, 0.49, 0.25, 0.49, 0.25, 0.4069, 0.139, 0.361, 0.08029, 0.4197, 0.08029, 0.4197, 0.139, 0.361, 0.09305, 0.25, 0.01, 0.25, 0.01, 0.25, 0.09305, 0.25, 0.139, 0.139, 0.08029, 0.08029, 0.08029, 0.08029, 0.139, 0.139, 0.25, 0.09305, 0.25, 0.01, 0.25, 0.01, 0.25, 0.09305, 0.361, 0.139, 0.4197, 0.08029, 0.4197, 0.08029, 0.361, 0.139, 0.4069, 0.25, 0.49, 0.25, 0.49, 0.25, 0.4069, 0.25, 0.361, 0.361, 0.4197, 0.4197, 0.25, 0.4069, 0.361, 0.361, 0.861, 0.361, 0.75, 0.4069, 0.0, 0.0, 0.0, 0.0, 0.0, 0.0, 0.0, 0.0, 0.0, 0.0, 0.0, 0.0, 0.0, 0.0, 0.0, 0.0, 0.0, 0.0, 0.0, 0.0, 0.0, 0.0, 0.0, 0.0, 0.0, 0.0, 0.0, 0.0, 0.0, 0.0, 0.0, 0.0, 0.0, 0.0, 0.0, 0.0, 0.0, 0.0, 0.0, 0.0, 0.0, 0.0, 0.0, 0.0, 0.0, 0.0, 0.0, 0.0, 0.0, 0.0, 0.0, 0.0, 0.0, 0.0, 0.0, 0.0, 0.375, 0.0, 0.625, 0.0, 0.625, 0.25, 0.375, 0.25, 0.375, 0.25, 0.625, 0.25, 0.625, 0.5, 0.375, 0.5, 0.375, 0.5, 0.625, 0.5, 0.625, 0.75, 0.375, 0.75, 0.375, 0.75, 0.625, 0.75, 0.625, 1.0, 0.375, 1.0, 0.125, 0.5, 0.375, 0.5, 0.375, 0.75, 0.125, 0.75, 0.625, 0.5, 0.875, 0.5, 0.875, 0.75, 0.625, 0.75, 0.375, 0.0, 0.625, 0.0, 0.625, 0.25, 0.375, 0.25, 0.375, 0.25, 0.625, 0.25, 0.625, 0.5, 0.375, 0.5, 0.375, 0.5, 0.625, 0.5, 0.625, 0.75, 0.375, 0.75, 0.375, 0.75, 0.625, 0.75, 0.625, 1.0, 0.375, 1.0, 0.125, 0.5, 0.375, 0.5, 0.375, 0.75, 0.125, 0.75, 0.625, 0.5, 0.875, 0.5, 0.875, 0.75, 0.625, 0.75])
_ca = me_cube.color_attributes.new('Col', 'BYTE_COLOR', 'CORNER')
_ca.data.foreach_set('color', [1.0, 1.0, 1.0, 1.0, 1.0, 1.0, 1.0, 1.0, 1.0, 1.0, 1.0, 1.0, 1.0, 1.0, 1.0, 1.0, 1.0, 1.0, 1.0, 1.0, 1.0, 1.0, 1.0, 1.0, 1.0, 1.0, 1.0, 1.0, 1.0, 1.0, 1.0, 1.0, 1.0, 1.0, 1.0, 1.0, 1.0, 1.0, 1.0, 1.0, 1.0, 1.0, 1.0, 1.0, 1.0, 1.0, 1.0, 1.0, 1.0, 1.0, 1.0, 1.0, 1.0, 1.0, 1.0, 1.0, 1.0, 1.0, 1.0, 1.0, 1.0, 1.0, 1.0, 1.0, 1.0, 1.0, 1.0, 1.0, 1.0, 1.0, 1.0, 1.0, 1.0, 1.0, 1.0, 1.0, 1.0, 1.0, 1.0, 1.0, 1.0, 1.0, 1.0, 1.0, 1.0, 1.0, 1.0, 1.0, 1.0, 1.0, 1.0, 1.0, 1.0, 1.0, 1.0, 1.0, 1.0, 1.0, 1.0, 1.0, 1.0, 1.0, 1.0, 1.0, 1.0, 1.0, 1.0, 1.0, 1.0, 1.0, 1.0, 1.0, 1.0, 1.0, 1.0, 1.0, 1.0, 1.0, 1.0, 1.0, 1.0, 1.0, 1.0, 1.0, 1.0, 1.0, 1.0, 1.0, 1.0, 1.0, 1.0, 1.0, 1.0, 1.0, 1.0, 1.0, 1.0, 1.0, 1.0, 1.0, 1.0, 1.0, 1.0, 1.0, 1.0, 1.0, 1.0, 1.0, 1.0, 1.0, 1.0, 1.0, 1.0, 1.0, 1.0, 1.0, 1.0, 1.0, 1.0, 1.0, 1.0, 1.0, 1.0, 1.0, 1.0, 1.0, 1.0, 1.0, 1.0, 1.0, 1.0, 1.0, 1.0, 1.0, 1.0, 1.0, 1.0, 1.0, 1.0, 1.0, 1.0, 1.0, 1.0, 1.0, 1.0, 1.0, 1.0, 1.0, 1.0, 1.0, 1.0, 1.0, 1.0, 1.0, 1.0, 1.0, 1.0, 1.0, 1.0, 1.0, 1.0, 1.0, 1.0, 1.0, 1.0, 1.0, 1.0, 1.0, 1.0, 1.0, 1.0, 1.0, 1.0, 1.0, 1.0, 1.0, 1.0, 1.0, 1.0, 1.0, 1.0, 1.0, 1.0, 1.0, 1.0, 1.0, 1.0, 1.0, 1.0, 1.0, 1.0, 1.0, 1.0, 1.0, 1.0, 1.0, 1.0, 1.0, 1.0, 1.0, 1.0, 1.0, 1.0, 1.0, 1.0, 1.0, 1.0, 1.0, 1.0, 1.0, 1.0, 1.0, 1.0, 1.0, 1.0, 1.0, 1.0, 1.0, 1.0, 1.0, 1.0, 1.0, 1.0, 1.0, 1.0, 1.0, 1.0, 1.0, 1.0, 1.0, 1.0, 1.0, 1.0, 1.0, 1.0, 1.0, 1.0, 1.0, 1.0, 1.0, 1.0, 1.0, 1.0, 1.0, 1.0, 1.0, 1.0, 1.0, 1.0, 1.0, 1.0, 1.0, 1.0, 1.0, 1.0, 1.0, 1.0, 1.0, 1.0, 1.0, 1.0, 1.0, 1.0, 1.0, 1.0, 1.0, 1.0, 1.0, 1.0, 1.0, 1.0, 1.0, 1.0, 1.0, 1.0, 1.0, 1.0, 1.0, 1.0, 1.0, 1.0, 1.0, 1.0, 1.0, 1.0, 1.0, 1.0, 1.0, 1.0, 1.0, 1.0, 1.0, 1.0, 1.0, 1.0, 1.0, 1.0, 1.0, 1.0, 1.0, 1.0, 1.0, 1.0, 1.0, 1.0, 1.0, 1.0, 1.0, 1.0, 1.0, 1.0, 1.0, 1.0, 1.0, 1.0, 1.0, 1.0, 1.0, 1.0, 1.0, 1.0, 1.0, 1.0, 1.0, 1.0, 1.0, 1.0, 1.0, 1.0, 1.0, 1.0, 1.0, 1.0, 1.0, 1.0, 1.0, 1.0, 1.0, 1.0, 1.0, 1.0, 1.0, 1.0, 1.0, 1.0, 1.0, 1.0, 1.0, 1.0, 1.0, 1.0, 1.0, 1.0, 1.0, 1.0, 1.0, 1.0, 1.0, 1.0, 1.0, 1.0, 1.0, 1.0, 1.0, 1.0, 1.0, 1.0, 1.0, 1.0, 1.0, 1.0, 1.0, 1.0, 1.0, 1.0, 1.0, 1.0, 1.0, 1.0, 1.0, 1.0, 1.0, 1.0, 1.0, 1.0, 1.0, 1.0, 1.0, 1.0, 1.0, 1.0, 1.0, 1.0, 1.0, 1.0, 1.0, 1.0, 1.0, 1.0, 1.0, 1.0, 1.0, 1.0, 1.0, 1.0, 1.0, 1.0, 1.0, 1.0, 1.0, 1.0, 1.0, 1.0, 1.0, 1.0, 1.0, 1.0, 1.0, 1.0, 1.0, 1.0, 1.0, 1.0, 1.0, 1.0, 1.0, 1.0, 1.0, 1.0, 1.0, 1.0, 1.0, 1.0, 1.0, 1.0, 1.0, 1.0, 1.0, 1.0, 1.0, 1.0, 1.0, 1.0, 1.0, 1.0, 1.0, 1.0, 1.0, 1.0, 1.0, 1.0, 1.0, 1.0, 1.0, 1.0, 1.0, 1.0, 1.0, 1.0, 1.0, 1.0, 1.0, 1.0, 1.0, 1.0, 1.0, 1.0, 1.0, 1.0, 1.0, 1.0, 1.0, 1.0, 1.0, 1.0, 1.0, 1.0, 1.0, 1.0, 1.0, 1.0, 1.0, 1.0, 1.0, 1.0, 1.0, 1.0, 1.0, 1.0, 1.0, 1.0, 1.0, 1.0, 1.0, 1.0, 1.0, 1.0, 1.0, 1.0, 1.0, 1.0, 1.0, 1.0, 1.0, 1.0, 1.0, 1.0, 1.0, 1.0, 1.0, 1.0, 1.0, 1.0, 1.0, 1.0, 1.0, 1.0, 1.0, 1.0, 1.0, 1.0, 1.0, 1.0, 1.0, 1.0, 1.0, 1.0, 1.0, 1.0, 1.0, 1.0, 1.0, 1.0, 1.0, 1.0, 1.0, 1.0, 1.0, 1.0, 1.0, 1.0, 1.0, 1.0, 1.0, 1.0, 1.0, 1.0, 1.0, 1.0, 1.0, 1.0, 1.0, 1.0, 1.0, 1.0, 1.0, 1.0, 1.0, 1.0, 1.0, 1.0, 1.0, 1.0, 1.0, 1.0, 1.0, 1.0, 1.0, 1.0, 1.0, 1.0, 1.0, 1.0, 1.0, 1.0, 1.0, 1.0, 1.0, 1.0, 1.0, 1.0, 1.0, 1.0, 1.0, 1.0, 1.0, 1.0, 1.0, 1.0, 1.0, 1.0, 1.0, 1.0, 1.0, 1.0, 1.0, 1.0, 1.0, 1.0, 1.0, 1.0, 1.0, 1.0, 1.0, 1.0, 1.0, 1.0, 1.0, 1.0, 1.0, 1.0, 1.0, 1.0, 1.0, 1.0, 1.0, 1.0, 1.0, 1.0, 1.0, 1.0, 1.0, 1.0, 1.0, 1.0, 1.0, 1.0, 1.0, 1.0, 1.0, 1.0, 1.0, 1.0, 1.0, 1.0, 1.0, 1.0, 1.0, 1.0, 1.0, 1.0, 1.0, 1.0, 1.0, 1.0, 1.0, 1.0, 1.0, 1.0, 1.0, 1.0, 1.0, 1.0, 1.0, 1.0, 1.0, 1.0, 1.0, 1.0, 1.0, 1.0, 1.0, 1.0, 1.0, 1.0, 1.0, 1.0, 1.0, 1.0, 1.0, 1.0, 1.0, 1.0, 1.0, 1.0, 1.0, 1.0, 1.0, 1.0, 1.0, 1.0, 1.0, 1.0, 1.0, 1.0, 1.0, 1.0, 1.0, 1.0, 1.0, 1.0, 1.0, 1.0, 1.0, 1.0, 1.0, 1.0, 1.0, 1.0, 1.0, 1.0, 1.0, 1.0, 1.0, 1.0, 1.0, 1.0, 1.0, 1.0, 1.0, 1.0, 1.0, 1.0, 1.0, 1.0, 1.0, 1.0, 1.0, 1.0, 1.0, 1.0, 1.0, 1.0, 1.0, 1.0, 1.0, 1.0, 1.0, 1.0, 1.0, 1.0, 1.0, 1.0, 1.0, 1.0, 1.0, 1.0, 1.0, 1.0, 1.0, 1.0, 1.0, 1.0, 1.0, 1.0, 1.0, 1.0, 1.0, 1.0, 1.0, 1.0, 1.0, 1.0, 1.0, 1.0, 1.0, 1.0, 1.0, 1.0, 1.0, 1.0, 1.0, 1.0, 1.0, 1.0, 1.0, 1.0, 1.0, 1.0, 1.0, 1.0, 1.0, 1.0, 1.0, 1.0, 1.0, 1.0, 1.0, 1.0, 1.0, 1.0, 1.0, 1.0, 1.0, 1.0, 1.0, 1.0, 1.0, 1.0, 1.0, 1.0, 1.0, 1.0, 1.0, 1.0, 1.0, 1.0, 1.0, 1.0, 1.0, 1.0, 1.0, 1.0, 1.0, 1.0, 1.0, 1.0, 1.0, 1.0, 1.0, 1.0, 1.0, 1.0, 1.0, 1.0, 1.0, 1.0, 1.0, 1.0, 1.0, 1.0, 1.0, 1.0, 1.0, 1.0, 1.0, 1.0, 1.0, 1.0, 1.0, 1.0, 1.0, 1.0, 1.0, 1.0, 1.0, 1.0, 1.0, 1.0, 1.0, 1.0, 1.0, 1.0, 1.0, 1.0, 1.0, 1.0, 1.0, 1.0, 1.0, 1.0, 1.0, 1.0, 1.0, 1.0, 1.0, 1.0, 1.0, 1.0, 1.0, 1.0, 1.0, 1.0, 1.0, 1.0, 1.0, 1.0, 1.0, 1.0, 1.0, 1.0, 1.0, 1.0, 1.0, 1.0, 1.0, 1.0, 1.0, 1.0, 1.0, 1.0, 1.0, 1.0, 1.0, 1.0, 1.0, 1.0, 1.0, 1.0, 1.0, 1.0, 1.0, 1.0, 1.0, 1.0, 1.0, 1.0, 1.0, 1.0, 1.0, 1.0, 1.0, 1.0, 1.0, 1.0, 1.0, 1.0, 1.0, 1.0, 1.0, 1.0, 1.0, 1.0, 1.0, 1.0, 1.0, 1.0, 1.0, 1.0, 1.0, 1.0, 1.0, 1.0, 1.0, 1.0, 1.0, 1.0, 1.0, 1.0, 1.0, 1.0, 1.0, 1.0, 1.0, 1.0, 1.0, 1.0, 1.0, 1.0, 1.0, 1.0, 1.0, 1.0, 1.0, 1.0, 1.0, 1.0, 1.0, 1.0, 1.0, 1.0, 1.0, 1.0, 1.0, 1.0, 1.0, 1.0, 1.0, 1.0, 1.0, 1.0, 1.0, 1.0, 1.0, 1.0, 1.0, 1.0, 1.0, 1.0, 1.0, 1.0, 1.0, 1.0, 1.0, 1.0, 1.0, 1.0, 1.0, 1.0, 1.0, 1.0, 1.0, 1.0, 1.0, 1.0, 1.0, 1.0, 1.0, 1.0, 1.0, 1.0, 1.0, 1.0, 1.0, 1.0, 1.0, 1.0, 1.0, 1.0, 1.0, 1.0, 1.0, 1.0, 1.0, 1.0, 1.0, 1.0, 1.0, 1.0, 1.0, 1.0, 1.0, 1.0, 1.0, 1.0, 1.0, 1.0, 1.0, 1.0, 1.0, 1.0, 1.0, 1.0, 1.0, 1.0, 1.0, 1.0, 1.0, 1.0, 1.0, 1.0, 1.0, 1.0, 1.0, 1.0, 1.0, 1.0, 1.0, 1.0, 1.0, 1.0, 1.0, 1.0, 1.0, 1.0, 1.0, 1.0, 1.0, 1.0, 1.0, 1.0, 1.0, 1.0, 1.0, 1.0, 1.0, 1.0, 1.0, 1.0, 1.0, 1.0, 1.0, 1.0, 1.0, 1.0, 1.0, 1.0, 1.0, 1.0, 1.0, 1.0, 1.0, 1.0, 1.0, 1.0, 1.0, 1.0, 1.0, 1.0, 1.0, 1.0, 1.0, 1.0, 1.0, 1.0, 1.0, 1.0, 1.0, 1.0, 1.0, 1.0, 1.0, 1.0, 1.0, 1.0, 1.0, 1.0, 1.0, 1.0, 1.0, 1.0, 1.0, 1.0, 1.0, 1.0, 1.0, 1.0, 1.0, 1.0, 1.0, 1.0, 1.0, 1.0, 1.0, 1.0, 1.0, 1.0, 1.0, 1.0, 1.0, 1.0, 1.0, 1.0, 1.0, 1.0, 1.0, 1.0, 1.0, 1.0, 1.0, 1.0, 1.0, 1.0, 1.0, 1.0, 1.0, 1.0, 1.0, 1.0, 1.0, 1.0, 1.0, 1.0, 1.0, 1.0, 1.0, 1.0, 1.0, 1.0, 1.0, 1.0, 1.0, 1.0, 1.0, 1.0, 1.0, 1.0, 1.0, 1.0, 1.0, 1.0, 1.0, 1.0, 1.0, 1.0, 1.0, 1.0, 1.0, 1.0, 1.0, 1.0, 1.0, 1.0, 1.0, 1.0, 1.0, 1.0, 1.0, 1.0, 1.0, 1.0, 1.0, 1.0, 1.0, 1.0, 1.0, 1.0, 1.0, 1.0, 1.0, 1.0, 1.0, 1.0, 1.0, 1.0, 1.0, 1.0, 1.0, 1.0, 1.0, 1.0, 1.0, 1.0, 1.0, 1.0, 1.0, 1.0, 1.0, 1.0, 1.0, 1.0, 1.0, 1.0, 1.0, 1.0, 1.0, 1.0, 1.0, 1.0, 1.0, 1.0, 1.0, 1.0, 1.0, 1.0, 1.0, 1.0, 1.0, 1.0, 1.0, 1.0, 1.0, 1.0, 1.0, 1.0, 1.0, 1.0, 1.0, 1.0, 1.0, 1.0, 1.0, 1.0, 1.0, 1.0, 1.0, 1.0, 1.0, 1.0, 1.0, 1.0, 1.0, 1.0, 1.0, 1.0, 1.0, 1.0, 1.0, 1.0, 1.0, 1.0, 1.0, 1.0, 1.0, 1.0, 1.0, 1.0, 1.0, 1.0, 1.0, 1.0, 1.0, 1.0, 1.0, 1.0, 1.0, 1.0, 1.0, 1.0, 1.0, 1.0, 1.0, 1.0, 1.0, 1.0, 1.0, 1.0, 1.0, 1.0, 1.0, 1.0, 1.0, 1.0, 1.0, 1.0, 1.0, 1.0, 1.0, 1.0, 1.0, 1.0, 1.0, 1.0, 1.0, 1.0, 1.0, 1.0, 1.0, 1.0, 1.0, 1.0, 1.0, 1.0, 1.0, 1.0, 1.0, 1.0, 1.0, 1.0, 1.0, 1.0, 1.0, 1.0, 1.0, 1.0, 1.0, 1.0, 1.0, 1.0, 1.0, 1.0, 1.0, 1.0, 1.0, 1.0, 1.0, 1.0, 1.0, 1.0, 1.0, 1.0, 1.0, 1.0, 1.0, 1.0, 1.0, 1.0, 1.0, 1.0, 1.0, 1.0, 1.0, 1.0, 1.0, 1.0, 1.0, 1.0, 1.0, 1.0, 1.0, 1.0, 1.0, 1.0, 1.0, 1.0, 1.0, 1.0, 1.0, 1.0, 1.0, 1.0, 1.0, 1.0, 1.0, 1.0, 1.0, 1.0, 1.0, 1.0, 1.0, 1.0, 1.0, 1.0, 1.0, 1.0, 1.0, 1.0, 1.0, 1.0, 1.0, 1.0, 1.0, 1.0, 1.0, 1.0, 1.0, 1.0, 1.0, 1.0, 1.0, 1.0, 1.0, 1.0, 1.0, 1.0, 1.0, 1.0, 1.0, 1.0, 1.0, 1.0, 1.0, 1.0, 1.0, 1.0, 1.0, 1.0, 1.0, 1.0, 1.0, 1.0, 1.0, 1.0, 1.0, 1.0, 1.0, 1.0, 1.0, 1.0, 1.0, 1.0, 1.0, 1.0, 1.0, 1.0, 1.0, 1.0, 1.0, 1.0, 1.0, 1.0, 1.0, 1.0, 1.0, 1.0, 1.0, 1.0, 1.0, 1.0, 1.0, 1.0, 1.0, 1.0, 1.0, 1.0, 1.0, 1.0, 1.0, 1.0, 1.0, 1.0, 1.0, 1.0, 1.0, 1.0, 1.0, 1.0, 1.0, 1.0, 1.0, 1.0, 1.0, 1.0, 1.0, 1.0, 1.0, 1.0, 1.0, 1.0, 1.0, 1.0, 1.0, 1.0, 1.0, 1.0, 1.0, 1.0, 1.0, 1.0, 1.0, 1.0, 1.0, 1.0, 1.0, 1.0, 1.0, 1.0, 1.0, 1.0, 1.0, 1.0, 1.0, 1.0, 1.0, 1.0, 1.0, 1.0, 1.0, 1.0, 1.0, 1.0, 1.0, 1.0, 1.0, 1.0, 1.0, 1.0, 1.0, 1.0, 1.0, 1.0, 1.0, 1.0, 1.0, 1.0, 1.0, 1.0, 1.0, 1.0, 1.0, 1.0, 1.0, 1.0, 1.0, 1.0, 1.0, 1.0, 1.0, 1.0, 1.0, 1.0, 1.0, 1.0, 1.0, 1.0, 1.0, 1.0, 1.0, 1.0, 1.0, 1.0, 1.0, 1.0, 1.0, 1.0, 1.0, 1.0, 1.0, 1.0, 1.0, 1.0, 1.0, 1.0, 1.0, 1.0, 1.0, 1.0, 1.0, 1.0, 1.0, 1.0, 1.0, 1.0, 1.0, 1.0, 1.0, 1.0, 1.0, 1.0, 1.0, 1.0, 1.0, 1.0, 1.0, 1.0, 1.0, 1.0, 1.0, 1.0, 1.0, 1.0, 1.0, 1.0, 1.0, 1.0, 1.0, 1.0, 1.0, 1.0, 1.0, 1.0, 1.0, 1.0, 1.0, 1.0, 1.0, 1.0, 1.0, 1.0, 1.0, 1.0, 1.0, 1.0, 1.0, 1.0, 1.0, 1.0, 1.0, 1.0, 1.0, 1.0, 1.0, 1.0, 1.0, 1.0, 1.0, 1.0, 1.0, 1.0, 1.0, 1.0, 1.0, 1.0, 1.0, 1.0, 1.0, 1.0, 1.0, 1.0, 1.0, 1.0, 1.0, 1.0, 1.0, 1.0, 1.0, 1.0, 1.0, 1.0, 1.0, 1.0, 1.0, 1.0, 1.0, 1.0, 1.0, 1.0, 1.0, 1.0, 1.0, 1.0, 1.0, 1.0, 1.0, 1.0, 1.0, 1.0, 1.0, 1.0, 1.0, 1.0, 1.0, 1.0, 1.0, 1.0, 1.0, 1.0, 1.0, 1.0, 1.0, 1.0, 1.0, 1.0, 1.0, 1.0, 1.0, 1.0, 1.0, 1.0, 1.0, 1.0, 1.0, 1.0, 1.0, 1.0, 1.0, 1.0, 1.0, 1.0, 1.0, 1.0, 1.0, 1.0, 1.0, 1.0, 1.0, 1.0, 1.0, 1.0, 1.0, 1.0, 1.0, 1.0, 1.0, 1.0, 1.0, 1.0, 1.0, 1.0, 1.0, 1.0, 1.0, 1.0, 1.0, 1.0, 1.0, 1.0, 1.0, 1.0, 1.0, 1.0, 1.0, 1.0, 1.0, 1.0, 1.0, 1.0, 1.0, 1.0, 1.0, 1.0, 1.0, 1.0, 1.0, 1.0, 1.0, 1.0, 1.0, 1.0, 1.0, 1.0, 1.0, 1.0, 1.0, 1.0, 1.0, 1.0, 1.0, 1.0, 1.0, 1.0, 1.0, 1.0, 1.0, 1.0, 1.0, 1.0, 1.0, 1.0, 1.0, 1.0, 1.0, 1.0, 1.0, 1.0, 1.0, 1.0, 1.0, 1.0, 1.0, 1.0, 1.0, 1.0, 1.0, 1.0, 1.0, 1.0, 1.0, 1.0, 1.0, 1.0, 1.0, 1.0, 1.0, 1.0, 1.0, 1.0, 1.0, 1.0, 1.0, 1.0, 1.0, 1.0, 1.0, 1.0, 1.0, 1.0, 1.0, 1.0, 1.0, 1.0, 1.0, 1.0, 1.0, 1.0, 1.0, 1.0, 1.0, 1.0, 1.0, 1.0, 1.0, 1.0, 1.0, 1.0, 1.0, 1.0, 1.0, 1.0, 1.0, 1.0, 1.0, 1.0, 1.0, 1.0, 1.0, 1.0, 1.0, 1.0, 1.0, 1.0, 1.0, 1.0, 1.0, 1.0, 1.0, 1.0, 1.0, 1.0, 1.0, 1.0, 1.0, 1.0, 1.0, 1.0, 1.0, 1.0, 1.0, 1.0, 1.0, 1.0, 1.0, 1.0, 1.0, 1.0, 1.0, 1.0, 1.0, 1.0, 1.0, 1.0, 1.0, 1.0, 1.0, 1.0, 1.0, 1.0, 1.0, 1.0, 1.0, 1.0, 1.0, 1.0, 1.0, 1.0, 1.0, 1.0, 1.0, 1.0, 1.0, 1.0, 1.0, 1.0, 1.0, 1.0, 1.0, 1.0, 1.0, 1.0, 1.0, 1.0, 1.0, 1.0, 1.0, 1.0, 1.0, 1.0, 1.0, 1.0, 1.0, 1.0, 1.0, 1.0, 1.0, 1.0, 1.0, 1.0, 1.0, 1.0, 1.0, 1.0, 1.0, 1.0, 1.0, 1.0, 1.0, 1.0, 1.0, 1.0, 1.0, 1.0, 1.0, 1.0, 1.0, 1.0, 1.0, 1.0, 1.0, 1.0, 1.0, 1.0, 1.0, 1.0, 1.0, 1.0, 1.0, 1.0, 1.0, 1.0, 1.0, 1.0, 1.0, 1.0, 1.0, 1.0, 1.0, 1.0, 1.0, 1.0, 1.0, 1.0, 1.0, 1.0, 1.0, 1.0, 1.0, 1.0, 1.0, 1.0, 1.0, 1.0, 1.0, 1.0, 1.0, 1.0, 1.0, 1.0, 1.0, 1.0, 1.0, 1.0, 1.0, 1.0, 1.0, 1.0, 1.0, 1.0, 1.0, 1.0, 1.0, 1.0, 1.0, 1.0, 1.0, 1.0, 1.0, 1.0, 1.0, 1.0, 1.0, 1.0, 1.0, 1.0, 1.0, 1.0, 1.0, 1.0, 1.0, 1.0, 1.0, 1.0, 1.0, 1.0, 1.0, 1.0, 1.0, 1.0, 1.0, 1.0, 1.0, 1.0, 1.0, 1.0, 1.0, 1.0, 1.0, 1.0, 1.0, 1.0, 1.0, 1.0, 1.0, 1.0, 1.0, 1.0, 1.0, 1.0, 1.0, 1.0, 1.0, 1.0, 1.0, 1.0, 1.0, 1.0, 1.0, 1.0, 1.0, 1.0, 1.0, 1.0, 1.0, 1.0, 1.0, 1.0, 1.0, 1.0, 1.0, 1.0, 1.0, 1.0, 1.0, 1.0, 1.0, 1.0, 1.0, 1.0, 1.0, 1.0, 1.0, 1.0, 1.0, 1.0, 1.0, 1.0, 1.0, 1.0, 1.0, 1.0, 1.0, 1.0, 1.0, 1.0, 1.0, 1.0, 1.0, 1.0, 1.0, 1.0, 1.0, 1.0, 1.0, 1.0, 1.0, 1.0, 1.0, 1.0, 1.0, 1.0, 1.0, 1.0, 1.0, 1.0, 1.0, 1.0, 1.0, 1.0, 1.0, 1.0, 1.0, 1.0, 1.0, 1.0, 1.0, 1.0, 1.0, 1.0, 1.0, 1.0, 1.0, 1.0, 1.0, 1.0, 1.0, 1.0, 1.0, 1.0, 1.0, 1.0, 1.0, 1.0, 1.0, 1.0, 1.0, 1.0, 1.0, 1.0, 1.0, 1.0, 1.0, 1.0, 1.0, 1.0, 1.0, 1.0, 1.0, 1.0, 1.0, 1.0, 1.0, 1.0, 1.0, 1.0, 1.0, 1.0, 1.0, 1.0, 1.0, 1.0, 1.0, 1.0, 1.0, 1.0, 1.0, 1.0, 1.0, 1.0, 1.0, 1.0, 1.0, 1.0, 1.0, 1.0, 1.0, 1.0, 1.0, 1.0, 1.0, 1.0, 1.0, 1.0, 1.0, 1.0, 1.0, 1.0, 1.0, 1.0, 1.0, 1.0, 1.0, 1.0, 1.0, 1.0, 1.0, 1.0, 1.0, 1.0, 1.0, 1.0, 1.0, 1.0, 1.0, 1.0, 1.0, 1.0, 1.0, 1.0, 1.0, 1.0, 1.0, 1.0, 1.0, 1.0, 1.0, 1.0, 1.0, 1.0, 1.0, 1.0, 1.0, 1.0, 1.0, 1.0, 1.0, 1.0, 1.0, 1.0, 1.0, 1.0, 1.0, 1.0, 1.0, 1.0, 1.0, 1.0, 1.0, 1.0, 1.0, 1.0, 1.0, 1.0, 1.0, 1.0, 1.0, 1.0, 1.0, 1.0, 1.0, 1.0, 1.0, 1.0, 1.0, 1.0, 1.0, 1.0, 1.0, 1.0, 1.0, 1.0, 1.0, 1.0, 1.0, 1.0, 1.0, 1.0, 1.0, 1.0, 1.0, 1.0, 1.0, 1.0, 1.0, 1.0, 1.0, 1.0, 1.0, 1.0, 1.0, 1.0, 1.0, 1.0, 1.0, 1.0, 1.0, 1.0, 1.0, 1.0, 1.0, 1.0, 1.0, 1.0, 1.0, 1.0, 1.0, 1.0, 1.0, 1.0, 1.0, 1.0, 1.0, 1.0, 1.0, 1.0, 1.0, 1.0, 1.0, 1.0, 1.0, 1.0, 1.0, 1.0, 1.0, 1.0, 1.0, 1.0, 1.0, 1.0, 1.0, 1.0, 1.0, 1.0, 1.0, 1.0, 1.0, 1.0, 1.0, 1.0, 1.0, 1.0, 1.0, 1.0, 1.0, 1.0, 1.0, 1.0, 1.0, 1.0, 1.0, 1.0, 1.0, 1.0, 1.0, 1.0, 1.0, 1.0, 1.0, 1.0, 1.0, 1.0, 1.0, 1.0, 1.0, 1.0, 1.0, 1.0, 1.0, 1.0, 1.0, 1.0, 1.0, 1.0, 1.0, 1.0, 1.0, 1.0, 1.0, 1.0, 1.0, 1.0, 1.0, 1.0, 1.0, 1.0, 1.0, 1.0, 1.0, 1.0, 1.0, 1.0, 1.0, 1.0, 1.0, 1.0, 1.0, 1.0, 1.0, 1.0, 1.0, 1.0, 1.0, 1.0, 1.0, 1.0, 1.0, 1.0, 1.0, 1.0, 1.0, 1.0, 1.0, 1.0, 1.0, 1.0, 1.0, 1.0, 1.0, 1.0, 1.0, 1.0, 1.0, 1.0, 1.0, 1.0, 1.0, 1.0, 1.0, 1.0, 1.0, 1.0, 1.0, 1.0, 1.0, 1.0, 1.0, 1.0, 1.0, 1.0, 1.0, 1.0, 1.0, 1.0, 1.0, 1.0, 1.0, 1.0, 1.0, 1.0, 1.0, 1.0, 1.0, 1.0, 1.0, 1.0, 1.0, 1.0, 1.0, 1.0, 1.0, 1.0, 1.0, 1.0, 1.0, 1.0, 1.0, 1.0, 1.0, 1.0, 1.0, 1.0, 1.0, 1.0, 1.0, 1.0, 1.0, 1.0, 1.0, 1.0, 1.0, 1.0, 1.0, 1.0, 1.0, 1.0, 1.0, 1.0, 1.0, 1.0, 1.0, 1.0, 1.0, 1.0, 1.0, 1.0, 1.0, 1.0, 1.0, 1.0, 1.0, 1.0, 1.0, 1.0, 1.0, 1.0, 1.0, 1.0, 1.0, 1.0, 1.0, 1.0, 1.0, 1.0, 1.0, 1.0, 1.0, 1.0, 1.0, 1.0, 1.0, 1.0, 1.0, 1.0, 1.0, 1.0, 1.0, 1.0, 1.0, 1.0, 1.0, 1.0, 1.0, 1.0, 1.0, 1.0, 1.0, 1.0, 1.0, 1.0, 1.0, 1.0, 1.0, 1.0, 1.0, 1.0, 1.0, 1.0, 1.0, 1.0, 1.0, 1.0, 1.0, 1.0, 1.0, 1.0, 1.0, 1.0, 1.0, 1.0, 1.0, 1.0, 1.0, 1.0, 1.0, 1.0, 1.0, 1.0, 1.0, 1.0, 1.0, 1.0, 1.0, 1.0, 1.0, 1.0, 1.0, 1.0, 1.0, 1.0, 1.0, 1.0, 1.0, 1.0, 1.0, 1.0, 1.0, 1.0, 1.0, 1.0, 1.0, 1.0, 1.0, 1.0, 1.0, 1.0, 1.0, 1.0, 1.0, 1.0, 1.0, 1.0, 1.0, 1.0, 1.0, 1.0, 1.0, 1.0, 1.0, 1.0, 1.0, 1.0, 1.0, 1.0, 1.0, 1.0, 1.0, 1.0, 1.0, 1.0, 1.0, 1.0, 1.0, 1.0, 1.0, 1.0, 1.0, 1.0, 1.0, 1.0, 1.0, 1.0, 1.0, 1.0, 1.0, 1.0, 1.0, 1.0, 1.0, 1.0, 1.0, 1.0, 1.0, 1.0, 1.0, 1.0, 1.0, 1.0, 1.0, 1.0, 1.0, 1.0, 1.0, 1.0, 1.0, 1.0, 1.0, 1.0, 1.0, 1.0, 1.0, 1.0, 1.0, 1.0, 1.0, 1.0, 1.0, 1.0, 1.0, 1.0, 1.0, 1.0, 1.0, 1.0, 1.0, 1.0, 1.0, 1.0, 1.0, 1.0, 1.0, 1.0, 1.0, 1.0, 1.0, 1.0, 1.0, 1.0, 1.0, 1.0, 1.0, 1.0, 1.0, 1.0, 1.0, 1.0, 1.0, 1.0, 1.0, 1.0, 1.0, 1.0, 1.0, 1.0, 1.0, 1.0, 1.0, 1.0, 1.0, 1.0, 1.0, 1.0, 1.0, 1.0, 1.0, 1.0, 1.0, 1.0, 1.0, 1.0, 1.0, 1.0, 1.0, 1.0, 1.0, 1.0, 1.0, 1.0, 1.0, 1.0, 1.0, 1.0, 1.0, 1.0, 1.0, 1.0, 1.0, 1.0, 1.0, 1.0, 1.0, 1.0, 1.0, 1.0, 1.0, 1.0, 1.0, 1.0, 1.0, 1.0, 1.0, 1.0, 1.0, 1.0, 1.0, 1.0, 1.0, 1.0, 1.0, 1.0, 1.0, 1.0, 1.0, 1.0, 1.0, 1.0, 1.0, 1.0, 1.0, 1.0, 1.0, 1.0, 1.0, 1.0, 1.0, 1.0, 1.0, 1.0, 1.0, 1.0, 1.0, 1.0, 1.0, 1.0, 1.0, 1.0, 1.0, 1.0, 1.0, 1.0, 1.0, 1.0, 1.0, 1.0, 1.0, 1.0, 1.0, 1.0, 1.0, 1.0, 1.0, 1.0, 1.0, 1.0, 1.0, 1.0, 1.0, 1.0, 1.0, 1.0, 1.0, 1.0, 1.0, 1.0, 1.0, 1.0, 1.0, 1.0, 1.0, 1.0, 1.0, 1.0, 1.0, 1.0, 1.0, 1.0, 1.0, 1.0, 1.0, 1.0, 1.0, 1.0, 1.0, 1.0, 1.0, 1.0, 1.0, 1.0, 1.0, 1.0, 1.0, 1.0, 1.0, 1.0, 1.0, 1.0, 1.0, 1.0, 1.0, 1.0, 1.0, 1.0, 1.0, 1.0, 1.0, 1.0, 1.0, 1.0, 1.0, 1.0, 1.0, 1.0, 1.0, 1.0, 1.0, 1.0, 1.0, 1.0, 1.0, 1.0, 1.0, 1.0, 1.0, 1.0, 1.0, 1.0, 1.0, 1.0, 1.0, 1.0, 1.0, 1.0, 1.0, 1.0, 1.0, 1.0, 1.0, 1.0, 1.0, 1.0, 1.0, 1.0, 1.0, 1.0, 1.0, 1.0, 1.0, 1.0, 1.0, 1.0, 1.0, 1.0, 1.0, 1.0, 1.0, 1.0, 1.0, 1.0, 1.0, 1.0, 1.0, 1.0, 1.0, 1.0, 1.0, 1.0, 1.0, 1.0, 1.0, 1.0, 1.0, 1.0, 1.0, 1.0, 1.0, 1.0, 1.0, 1.0, 1.0, 1.0, 1.0, 1.0, 1.0, 1.0, 1.0, 1.0, 1.0, 1.0, 1.0, 1.0, 1.0, 1.0, 1.0, 1.0, 1.0, 1.0, 1.0, 1.0, 1.0, 1.0, 1.0, 1.0, 1.0, 1.0, 1.0, 1.0, 1.0, 1.0, 1.0, 1.0, 1.0, 1.0, 1.0, 1.0, 1.0, 1.0, 1.0, 1.0, 1.0, 1.0, 1.0, 1.0, 1.0, 1.0, 1.0, 1.0, 1.0, 1.0, 1.0, 1.0, 1.0, 1.0, 1.0, 1.0, 1.0, 1.0, 1.0, 1.0, 1.0, 1.0, 1.0, 1.0, 1.0, 1.0, 1.0, 1.0, 1.0, 1.0, 1.0, 1.0, 1.0, 1.0, 1.0, 1.0, 1.0, 1.0, 1.0, 1.0, 1.0, 1.0, 1.0, 1.0, 1.0, 1.0, 1.0, 1.0, 1.0, 1.0, 1.0, 1.0, 1.0, 1.0, 1.0, 1.0, 1.0, 1.0, 1.0, 1.0, 1.0, 1.0, 1.0, 1.0, 1.0, 1.0, 1.0, 1.0, 1.0, 1.0, 1.0, 1.0, 1.0, 1.0, 1.0, 1.0, 1.0, 1.0, 1.0, 1.0, 1.0, 1.0, 1.0, 1.0, 1.0, 1.0, 1.0, 1.0, 1.0, 1.0, 1.0, 1.0, 1.0, 1.0, 1.0, 1.0, 1.0, 1.0, 1.0, 1.0, 1.0, 1.0, 1.0, 1.0, 1.0, 1.0, 1.0, 1.0, 1.0, 1.0, 1.0, 1.0, 1.0, 1.0, 1.0, 1.0, 1.0, 1.0, 1.0, 1.0, 1.0, 1.0, 1.0, 1.0, 1.0, 1.0, 1.0, 1.0, 1.0, 1.0, 1.0, 1.0, 1.0, 1.0, 1.0, 1.0, 1.0, 1.0, 1.0, 1.0, 1.0, 1.0, 1.0, 1.0, 1.0, 1.0, 1.0, 1.0, 1.0, 1.0, 1.0, 1.0, 1.0, 1.0, 1.0, 1.0, 1.0, 1.0, 1.0, 1.0, 1.0, 1.0, 1.0, 1.0, 1.0, 1.0, 1.0, 1.0, 1.0, 1.0, 1.0, 1.0, 1.0, 1.0, 1.0, 1.0, 1.0, 1.0, 1.0, 1.0, 1.0, 1.0, 1.0, 1.0, 1.0, 1.0, 1.0, 1.0, 1.0, 1.0, 1.0, 1.0, 1.0, 1.0, 1.0, 1.0, 1.0, 1.0, 1.0, 1.0, 1.0, 1.0, 1.0, 1.0, 1.0, 1.0, 1.0, 1.0, 1.0, 1.0, 1.0, 1.0, 1.0, 1.0, 1.0, 1.0, 1.0, 1.0, 1.0, 1.0, 1.0, 1.0, 1.0, 1.0, 1.0, 1.0, 1.0, 1.0, 1.0, 1.0, 1.0, 1.0, 1.0, 1.0, 1.0, 1.0, 1.0, 1.0, 1.0, 1.0, 1.0, 1.0, 1.0, 1.0, 1.0, 1.0, 1.0, 1.0, 1.0, 1.0, 1.0, 1.0, 1.0, 1.0, 1.0, 1.0, 1.0, 1.0, 1.0, 1.0, 1.0, 1.0, 1.0, 1.0, 1.0, 1.0, 1.0, 1.0, 1.0, 1.0, 1.0, 1.0, 1.0, 1.0, 1.0, 1.0, 1.0, 1.0, 1.0, 1.0, 1.0, 1.0, 1.0, 1.0, 1.0, 1.0, 1.0, 1.0, 1.0, 1.0, 1.0, 1.0, 1.0, 1.0, 1.0, 1.0, 1.0, 1.0, 1.0, 1.0, 1.0, 1.0, 1.0, 1.0, 1.0, 1.0, 1.0, 1.0, 1.0, 1.0, 1.0, 1.0, 1.0, 1.0, 1.0, 1.0, 1.0, 1.0, 1.0, 1.0, 1.0, 1.0, 1.0, 1.0, 1.0, 1.0, 1.0, 1.0, 1.0, 1.0, 1.0, 1.0, 1.0, 1.0, 1.0, 1.0, 1.0, 1.0, 1.0, 1.0, 1.0, 1.0, 1.0, 1.0, 1.0, 1.0, 1.0, 1.0, 1.0, 1.0, 1.0, 1.0, 1.0, 1.0, 1.0, 1.0, 1.0, 1.0, 1.0, 1.0, 1.0, 1.0, 1.0, 1.0, 1.0, 1.0, 1.0, 1.0, 1.0, 1.0, 1.0, 1.0, 1.0, 1.0, 1.0, 1.0, 1.0, 1.0, 1.0, 1.0, 1.0, 1.0, 1.0, 1.0, 1.0, 1.0, 1.0, 1.0, 1.0, 1.0, 1.0, 1.0, 1.0, 1.0, 1.0, 1.0, 1.0, 1.0, 1.0, 1.0, 1.0, 1.0, 1.0, 1.0, 1.0, 1.0, 1.0, 1.0, 1.0, 1.0, 1.0, 1.0, 1.0, 1.0, 1.0, 1.0, 1.0, 1.0, 1.0, 1.0, 1.0, 1.0, 1.0, 1.0, 1.0, 1.0, 1.0, 1.0, 1.0, 1.0, 1.0, 1.0, 1.0, 1.0, 1.0, 1.0, 1.0, 1.0, 1.0, 1.0, 1.0, 1.0, 1.0, 1.0, 1.0, 1.0, 1.0, 1.0, 1.0, 1.0, 1.0, 1.0, 1.0, 1.0, 1.0, 1.0, 1.0, 1.0, 1.0, 1.0, 1.0, 1.0, 1.0, 1.0, 1.0, 1.0, 1.0, 1.0, 1.0, 1.0, 1.0, 1.0, 1.0, 1.0, 1.0, 1.0, 1.0, 1.0, 1.0, 1.0, 1.0, 1.0, 1.0, 1.0, 1.0, 1.0, 1.0, 1.0, 1.0, 1.0, 1.0, 1.0, 1.0, 1.0, 1.0, 1.0, 1.0, 1.0, 1.0, 1.0, 1.0, 1.0, 1.0, 1.0, 1.0, 1.0, 1.0, 1.0, 1.0, 1.0, 1.0, 1.0, 1.0, 1.0, 1.0, 1.0, 1.0, 1.0, 1.0, 1.0, 1.0, 1.0, 1.0, 1.0, 1.0, 1.0, 1.0, 1.0, 1.0, 1.0, 1.0, 1.0, 1.0, 1.0, 1.0, 1.0, 1.0, 1.0, 1.0, 1.0, 1.0, 1.0, 1.0, 1.0, 1.0, 1.0, 1.0, 1.0, 1.0, 1.0, 1.0, 1.0, 1.0, 1.0, 1.0, 1.0, 1.0, 1.0, 1.0, 1.0, 1.0, 1.0, 1.0, 1.0, 1.0, 1.0, 1.0, 1.0, 1.0, 1.0, 1.0, 1.0, 1.0, 1.0, 1.0, 1.0, 1.0, 1.0, 1.0, 1.0, 1.0, 1.0, 1.0, 1.0, 1.0, 1.0, 1.0, 1.0, 1.0, 1.0, 1.0, 1.0, 1.0, 1.0, 1.0, 1.0, 1.0, 1.0, 1.0, 1.0, 1.0, 1.0, 1.0, 1.0, 1.0, 1.0, 1.0, 1.0, 1.0, 1.0, 1.0, 1.0, 1.0, 1.0, 1.0, 1.0, 1.0, 1.0, 1.0, 1.0, 1.0, 1.0, 1.0, 1.0, 1.0, 1.0, 1.0, 1.0, 1.0, 1.0, 1.0, 1.0, 1.0, 1.0, 1.0, 1.0, 1.0, 1.0, 1.0, 1.0, 1.0, 1.0, 1.0, 1.0, 1.0, 1.0, 1.0, 1.0, 1.0, 1.0, 1.0, 1.0, 1.0, 1.0, 1.0, 1.0, 1.0, 1.0, 1.0, 1.0, 1.0, 1.0, 1.0, 1.0, 1.0, 1.0, 1.0, 1.0, 1.0, 1.0, 1.0, 1.0, 1.0, 1.0, 1.0, 1.0, 1.0, 1.0, 1.0, 1.0, 1.0, 1.0, 1.0, 1.0, 1.0, 1.0, 1.0, 1.0, 1.0, 1.0, 1.0, 1.0, 1.0, 1.0, 1.0, 1.0, 1.0, 1.0, 1.0, 1.0, 1.0, 1.0, 1.0, 1.0, 1.0, 1.0, 1.0, 1.0, 1.0, 1.0, 1.0, 1.0, 1.0, 1.0, 1.0, 1.0, 1.0, 1.0, 1.0, 1.0, 1.0, 1.0, 1.0, 1.0, 1.0, 1.0, 1.0, 1.0, 1.0, 1.0, 1.0, 1.0, 1.0, 1.0, 1.0, 1.0, 1.0, 1.0, 1.0, 1.0, 1.0, 1.0, 1.0, 1.0, 1.0, 1.0, 1.0, 1.0, 1.0, 1.0, 1.0, 1.0, 1.0, 1.0, 1.0, 1.0, 1.0, 1.0, 1.0, 1.0, 1.0, 1.0, 1.0, 1.0, 1.0, 1.0, 1.0, 1.0, 1.0, 1.0, 1.0, 1.0, 1.0, 1.0, 1.0, 1.0, 1.0, 1.0, 1.0, 1.0, 1.0, 1.0, 1.0, 1.0, 1.0, 1.0, 1.0, 1.0, 1.0, 1.0, 1.0, 1.0, 1.0, 1.0, 1.0, 1.0, 1.0, 1.0, 1.0, 1.0, 1.0, 1.0, 1.0, 1.0, 1.0, 1.0, 1.0, 1.0, 1.0, 1.0, 1.0, 1.0, 1.0, 1.0, 1.0, 1.0, 1.0, 1.0, 1.0, 1.0, 1.0, 1.0, 1.0, 1.0, 1.0, 1.0, 1.0, 1.0, 1.0, 1.0, 1.0, 1.0, 1.0, 1.0, 1.0, 1.0, 1.0, 1.0, 1.0, 1.0, 1.0, 1.0, 1.0, 1.0, 1.0, 1.0, 1.0, 1.0, 1.0, 1.0, 1.0, 1.0, 1.0, 1.0, 1.0, 1.0, 1.0, 1.0, 1.0, 1.0, 1.0, 1.0, 1.0, 1.0, 1.0, 1.0, 1.0, 1.0, 1.0, 1.0, 1.0, 1.0, 1.0, 1.0, 1.0, 1.0, 1.0, 1.0, 1.0, 1.0, 1.0, 1.0, 1.0, 1.0, 1.0, 1.0, 1.0, 1.0, 1.0, 1.0, 1.0, 1.0, 1.0, 1.0, 1.0, 1.0, 1.0, 1.0, 1.0, 1.0, 1.0, 1.0, 1.0, 1.0, 1.0, 1.0, 1.0, 1.0, 1.0, 1.0, 1.0, 1.0, 1.0, 1.0, 1.0, 1.0, 1.0, 1.0, 1.0, 1.0, 1.0, 1.0, 1.0, 1.0, 1.0, 1.0, 1.0, 1.0, 1.0, 1.0, 1.0, 1.0, 1.0, 1.0, 1.0, 1.0, 1.0, 1.0, 1.0, 1.0, 1.0, 1.0, 1.0, 1.0, 1.0, 1.0, 1.0, 1.0, 1.0, 1.0, 1.0, 1.0, 1.0, 1.0, 1.0, 1.0, 1.0, 1.0, 1.0, 1.0, 1.0, 1.0, 1.0, 1.0, 1.0, 1.0, 1.0, 1.0, 1.0, 1.0, 1.0, 1.0, 1.0, 1.0, 1.0, 1.0, 1.0, 1.0, 1.0, 1.0, 1.0, 1.0, 1.0, 1.0, 1.0, 1.0, 1.0, 1.0, 1.0, 1.0, 1.0, 1.0, 1.0, 1.0, 1.0, 1.0, 1.0, 1.0, 1.0, 1.0, 1.0, 1.0, 1.0, 1.0, 1.0, 1.0, 1.0, 1.0, 1.0, 1.0, 1.0, 1.0, 1.0, 1.0, 1.0, 1.0, 1.0, 1.0, 1.0, 1.0, 1.0, 1.0, 1.0, 1.0, 1.0, 1.0, 1.0, 1.0, 1.0, 1.0, 1.0, 1.0, 1.0, 1.0, 1.0, 1.0, 1.0, 1.0, 1.0, 1.0, 1.0, 1.0, 1.0, 1.0, 1.0, 1.0, 1.0, 1.0, 1.0, 1.0, 1.0, 1.0, 1.0, 1.0, 1.0, 1.0, 1.0, 1.0, 1.0, 1.0, 1.0, 1.0, 1.0, 1.0, 1.0, 1.0, 1.0, 1.0, 1.0, 1.0, 1.0, 1.0, 1.0, 1.0, 1.0, 1.0, 1.0, 1.0, 1.0, 1.0, 1.0, 1.0, 1.0, 1.0, 1.0, 1.0, 1.0, 1.0, 1.0, 1.0, 1.0, 1.0, 1.0, 1.0, 1.0, 1.0, 1.0, 1.0, 1.0, 1.0, 1.0, 1.0, 1.0, 1.0, 1.0, 1.0, 1.0, 1.0, 1.0, 1.0, 1.0, 1.0, 1.0, 1.0, 1.0, 1.0, 1.0, 1.0, 1.0, 1.0, 1.0, 1.0, 1.0, 1.0, 1.0, 1.0, 1.0, 1.0, 1.0, 1.0, 1.0, 1.0, 1.0, 1.0, 1.0, 1.0, 1.0, 1.0, 1.0, 1.0, 1.0, 1.0, 1.0, 1.0, 1.0, 1.0, 1.0, 1.0, 1.0, 1.0, 1.0, 1.0, 1.0, 1.0, 1.0, 1.0, 1.0, 1.0, 1.0, 1.0, 1.0, 1.0, 1.0, 1.0, 1.0, 1.0, 1.0, 1.0, 1.0, 1.0, 1.0, 1.0, 1.0, 1.0, 1.0, 1.0, 1.0, 1.0, 1.0, 1.0, 1.0, 1.0, 1.0, 1.0, 1.0, 1.0, 1.0, 1.0, 1.0, 1.0, 1.0, 1.0, 1.0, 1.0, 1.0, 1.0, 1.0, 1.0, 1.0, 1.0, 1.0, 1.0, 1.0, 1.0, 1.0, 1.0, 1.0, 1.0, 1.0, 1.0, 1.0, 1.0, 1.0, 1.0, 1.0, 1.0, 1.0, 1.0, 1.0, 1.0, 1.0, 1.0, 1.0, 1.0, 1.0, 1.0, 1.0, 1.0, 1.0, 1.0, 1.0, 1.0, 1.0, 1.0, 1.0, 1.0, 1.0, 1.0, 1.0, 1.0, 1.0, 1.0, 1.0, 1.0, 1.0, 1.0, 1.0, 1.0, 1.0, 1.0, 1.0, 1.0, 1.0, 1.0, 1.0, 1.0, 1.0, 1.0, 1.0, 1.0, 1.0, 1.0, 1.0, 1.0, 1.0, 1.0, 1.0, 1.0, 1.0, 1.0, 1.0, 1.0, 1.0, 1.0, 1.0, 1.0, 1.0, 1.0, 1.0, 1.0, 1.0, 1.0, 1.0, 1.0, 1.0, 1.0, 1.0, 1.0, 1.0, 1.0, 1.0, 1.0, 1.0, 1.0, 1.0, 1.0, 1.0, 1.0, 1.0, 1.0, 1.0, 1.0, 1.0, 1.0, 1.0, 1.0, 1.0, 1.0, 1.0, 1.0, 1.0, 1.0, 1.0, 1.0, 1.0, 1.0, 1.0, 1.0, 1.0, 1.0, 1.0, 1.0, 1.0, 1.0, 1.0, 1.0, 1.0, 1.0, 1.0, 1.0, 1.0, 1.0, 1.0, 1.0, 1.0, 1.0, 1.0, 1.0, 1.0, 1.0, 1.0, 1.0, 1.0, 1.0, 1.0, 1.0, 1.0, 1.0, 1.0, 1.0, 1.0, 1.0, 1.0, 1.0, 1.0, 1.0, 1.0, 1.0, 1.0, 1.0, 1.0, 1.0, 1.0, 1.0, 1.0, 1.0, 1.0, 1.0, 1.0, 1.0, 1.0, 1.0, 1.0, 1.0, 1.0, 1.0, 1.0, 1.0, 1.0, 1.0, 1.0, 1.0, 1.0, 1.0, 1.0, 1.0, 1.0, 1.0, 1.0, 1.0, 1.0, 1.0, 1.0, 1.0, 1.0, 1.0, 1.0, 1.0, 1.0, 1.0, 1.0, 1.0, 1.0, 1.0, 1.0, 1.0, 1.0, 1.0, 1.0, 1.0, 1.0, 1.0, 1.0, 1.0, 1.0, 1.0, 1.0, 1.0, 1.0, 1.0, 1.0, 1.0, 1.0, 1.0, 1.0, 1.0, 1.0, 1.0, 1.0, 1.0, 1.0, 1.0, 1.0, 1.0, 1.0, 1.0, 1.0, 1.0, 1.0, 1.0, 1.0, 1.0, 1.0, 1.0, 1.0, 1.0, 1.0, 1.0, 1.0, 1.0, 1.0, 1.0, 1.0, 1.0, 1.0, 1.0, 1.0, 1.0, 1.0, 1.0, 1.0, 1.0, 1.0, 1.0, 1.0, 1.0, 1.0, 1.0, 1.0, 1.0, 1.0, 1.0, 1.0, 1.0, 1.0, 1.0, 1.0, 1.0, 1.0, 1.0, 1.0, 1.0, 1.0, 1.0, 1.0, 1.0, 1.0, 1.0, 1.0, 1.0, 1.0, 1.0, 1.0, 1.0, 1.0, 1.0, 1.0, 1.0, 1.0, 1.0, 1.0, 1.0, 1.0, 1.0, 1.0, 1.0, 1.0, 1.0, 1.0, 1.0, 1.0, 1.0, 1.0, 1.0, 1.0, 1.0, 1.0, 1.0, 1.0, 1.0, 1.0, 1.0, 1.0, 1.0, 1.0, 1.0, 1.0, 1.0, 1.0, 1.0, 1.0, 1.0, 1.0, 1.0, 1.0, 1.0, 1.0, 1.0, 1.0, 1.0, 1.0, 1.0, 1.0, 1.0, 1.0, 1.0, 1.0, 1.0, 1.0, 1.0, 1.0, 1.0, 1.0, 1.0, 1.0, 1.0, 1.0, 1.0, 1.0, 1.0, 1.0, 1.0, 1.0, 1.0, 1.0, 1.0, 1.0, 1.0, 1.0, 1.0, 1.0, 1.0, 1.0, 1.0, 1.0, 1.0, 1.0, 1.0, 1.0, 1.0, 1.0, 1.0, 1.0, 1.0, 1.0, 1.0, 1.0, 1.0, 1.0, 1.0, 1.0, 1.0, 1.0, 1.0, 1.0, 1.0, 1.0, 1.0, 1.0, 1.0, 1.0, 1.0, 1.0, 1.0, 1.0, 1.0, 1.0, 1.0, 1.0, 1.0, 1.0, 1.0, 1.0, 1.0, 1.0, 1.0, 1.0, 1.0, 1.0, 1.0, 1.0, 1.0, 1.0, 1.0, 1.0, 1.0, 1.0, 1.0, 1.0, 1.0, 1.0, 1.0, 1.0, 1.0, 1.0, 1.0, 1.0, 1.0, 1.0, 1.0, 1.0, 1.0, 1.0, 1.0, 1.0, 1.0, 1.0, 1.0, 1.0, 1.0, 1.0, 1.0, 1.0, 1.0, 1.0, 1.0, 1.0, 1.0, 1.0, 1.0, 1.0, 1.0, 1.0, 1.0, 1.0, 1.0, 1.0, 1.0, 1.0, 1.0, 1.0, 1.0, 1.0, 1.0, 1.0, 1.0, 1.0, 1.0, 1.0, 1.0, 1.0, 1.0, 1.0, 1.0, 1.0, 1.0, 1.0, 1.0, 1.0, 1.0, 1.0, 1.0, 1.0, 1.0, 1.0, 1.0, 1.0, 1.0, 1.0, 1.0, 1.0, 1.0, 1.0, 1.0, 1.0, 1.0, 1.0, 1.0, 1.0, 1.0, 1.0, 1.0, 1.0, 1.0, 1.0, 1.0, 1.0, 1.0, 1.0, 1.0, 1.0, 1.0, 1.0, 1.0, 1.0, 1.0, 1.0, 1.0, 1.0, 1.0, 1.0, 1.0, 1.0, 1.0, 1.0, 1.0, 1.0, 1.0, 1.0, 1.0, 1.0, 1.0, 1.0, 1.0, 1.0, 1.0, 1.0, 1.0, 1.0, 1.0, 1.0, 1.0, 1.0, 1.0, 1.0, 1.0, 1.0, 1.0, 1.0, 1.0, 1.0, 1.0, 1.0, 1.0, 1.0, 1.0, 1.0, 1.0, 1.0, 1.0, 1.0, 1.0, 1.0, 1.0, 1.0, 1.0, 1.0, 1.0, 1.0, 1.0, 1.0, 1.0, 1.0, 1.0, 1.0, 1.0, 1.0, 1.0, 1.0, 1.0, 1.0, 1.0, 1.0, 1.0, 1.0, 1.0, 1.0, 1.0, 1.0, 1.0, 1.0, 1.0, 1.0, 1.0, 1.0, 1.0, 1.0, 1.0, 1.0, 1.0, 1.0, 1.0, 1.0, 1.0, 1.0, 1.0, 1.0, 1.0, 1.0, 1.0, 1.0, 1.0, 1.0, 1.0, 1.0, 1.0, 1.0, 1.0, 1.0, 1.0, 1.0, 1.0, 1.0, 1.0, 1.0, 1.0, 1.0, 1.0, 1.0, 1.0, 1.0, 1.0, 1.0, 1.0, 1.0, 1.0, 1.0, 1.0, 1.0, 1.0, 1.0, 1.0, 1.0, 1.0, 1.0, 1.0, 1.0, 1.0, 1.0, 1.0, 1.0, 1.0, 1.0, 1.0, 1.0, 1.0, 1.0, 1.0, 1.0])
me_cube.materials.append(None)
me_cube.use_remesh_preserve_volume = False
me_cube.use_remesh_preserve_attributes = False
me_cube.use_mirror_vertex_groups = False
me_cube.update()
arm_armature = bpy.data.armatures.new('Armature')  # bones are not reproduced

# ---- objects
ob_cube = bpy.data.objects.new('Cube', me_cube)
ob_armature = bpy.data.objects.new('Armature', arm_armature)

# ---- transforms, parenting, visibility, modifiers, constraints
ob_cube.parent = ob_armature
ob_cube.location = (0.0, 0.0, 0.0)
ob_cube.lock_rotations_4d = False
ob_cube.empty_display_type = 'ARROWS'
ob_cube.lineart.crease_threshold = 0.0
_vg = ob_cube.vertex_groups.new(name='neck')
_vg = ob_cube.vertex_groups.new(name='head')
for _i, _w in zip([0, 1, 2, 3, 36, 37, 38, 39, 40, 41, 42, 43, 140, 141, 142, 143, 144, 146, 180, 181, 182, 183, 184, 185, 186, 187, 188, 189, 190, 191, 192, 193, 194, 195], [0.2208, 0.04933, 0.2134, 0.04837, 0.8787, 0.9697, 0.8632, 0.9677, 0.2374, 0.2904, 0.6093, 0.6553, 0.2208, 0.04933, 0.2134, 0.04837, 0.1166, 0.1061, 0.9115, 0.9768, 0.8855, 0.9742, 0.8787, 0.9697, 0.8632, 0.9677, 0.2374, 0.1481, 0.1477, 0.2904, 0.593, 0.6093, 0.6553, 0.6519]): _vg.add([_i], _w, 'REPLACE')
_vg = ob_cube.vertex_groups.new(name='arm1.l')
for _i, _w in zip([44, 45, 46, 47, 48, 49, 50, 51, 52, 53, 54, 55, 56, 57, 58, 59, 61, 63, 65, 67, 69, 71, 73, 75, 76, 77, 78, 79, 80, 81, 82, 83, 84, 85, 86, 87, 88, 89, 90, 91, 92, 93, 94, 95, 96, 97, 98, 99, 100, 101, 102, 103, 104, 105, 106, 107], [0.9219, 0.9944, 0.9679, 0.9945, 0.9775, 0.995, 0.9675, 0.9944, 0.9217, 0.9943, 0.8953, 0.9925, 0.8844, 0.9917, 0.8946, 0.9926, 0.03384, 0.06186, 0.06513, 0.06153, 0.03411, 0.04829, 0.0446, 0.04778, 0.9981, 0.9974, 0.9964, 0.9959, 0.9963, 0.9972, 0.998, 0.9985, 0.9995, 0.9993, 0.9988, 0.9987, 0.9988, 0.9993, 0.9996, 0.9998, 0.8825, 0.9234, 0.9322, 0.9195, 0.8813, 0.8555, 0.835, 0.8525, 0.09755, 0.1183, 0.1885, 0.16, 0.1886, 0.1172, 0.09593, 0.0862]): _vg.add([_i], _w, 'REPLACE')
_vg = ob_cube.vertex_groups.new(name='arm2.l')
for _i, _w in zip([44, 46, 50, 52, 54, 56, 58, 60, 61, 62, 63, 64, 65, 66, 67, 68, 69, 70, 71, 72, 73, 74, 75, 92, 93, 94, 95, 96, 97, 98, 99, 100, 101, 102, 103, 104, 105, 106, 107], [0.07812, 0.01424, 0.01499, 0.07832, 0.1047, 0.1156, 0.1054, 0.9979, 0.9581, 0.9975, 0.9381, 0.9971, 0.9349, 0.9974, 0.9385, 0.9978, 0.9579, 0.998, 0.9509, 0.998, 0.9527, 0.9979, 0.9511, 0.1175, 0.07662, 0.06777, 0.08048, 0.1187, 0.1445, 0.165, 0.1475, 0.9025, 0.8817, 0.8115, 0.84, 0.8114, 0.8828, 0.9041, 0.9138]): _vg.add([_i], _w, 'REPLACE')
_vg = ob_cube.vertex_groups.new(name='arm1.r')
for _i, _w in zip([196, 197, 198, 199, 200, 201, 202, 203, 204, 205, 206, 207, 208, 209, 210, 211, 213, 215, 217, 219, 221, 223, 225, 227, 228, 229, 230, 231, 232, 233, 234, 235, 236, 237, 238, 239, 240, 241, 242, 243, 244, 245, 246, 247, 248, 249, 250, 251, 252, 253, 254, 255, 256, 257, 258, 259], [0.9223, 0.9944, 0.9676, 0.9945, 0.9775, 0.995, 0.9677, 0.9944, 0.9213, 0.9942, 0.8942, 0.9925, 0.8843, 0.9917, 0.8956, 0.9927, 0.03465, 0.06174, 0.06444, 0.06144, 0.03487, 0.04803, 0.04345, 0.04776, 0.9981, 0.9974, 0.9964, 0.9959, 0.9963, 0.9972, 0.998, 0.9985, 0.9995, 0.9992, 0.9988, 0.9988, 0.9988, 0.9992, 0.9996, 0.9998, 0.8831, 0.9212, 0.9321, 0.9216, 0.8811, 0.852, 0.8347, 0.856, 0.09749, 0.1213, 0.1888, 0.1564, 0.1881, 0.1202, 0.09606, 0.08357]): _vg.add([_i], _w, 'REPLACE')
_vg = ob_cube.vertex_groups.new(name='arm2.r')
for _i, _w in zip([196, 198, 202, 204, 206, 208, 210, 212, 213, 214, 215, 216, 217, 218, 219, 220, 221, 222, 223, 224, 225, 226, 227, 244, 245, 246, 247, 248, 249, 250, 251, 252, 253, 254, 255, 256, 257, 258, 259], [0.07771, 0.01474, 0.01451, 0.07865, 0.1058, 0.1157, 0.1044, 0.9978, 0.9577, 0.9974, 0.9383, 0.9972, 0.9356, 0.9975, 0.9386, 0.9978, 0.9576, 0.9979, 0.951, 0.998, 0.9533, 0.998, 0.9511, 0.1169, 0.07881, 0.06789, 0.07838, 0.1189, 0.148, 0.1653, 0.144, 0.9025, 0.8787, 0.8112, 0.8436, 0.8119, 0.8798, 0.9039, 0.9164]): _vg.add([_i], _w, 'REPLACE')
_vg = ob_cube.vertex_groups.new(name='torso')
for _i, _w in zip([0, 1, 2, 3, 36, 37, 38, 39, 40, 41, 42, 43, 140, 141, 142, 143, 144, 145, 146, 147, 180, 182, 184, 185, 186, 187, 188, 189, 190, 191, 192, 193, 194, 195], [0.6252, 0.1498, 0.6313, 0.1503, 0.1157, 0.007711, 0.1296, 0.01134, 0.719, 0.6784, 0.3698, 0.3299, 0.6252, 0.1498, 0.6313, 0.1503, 0.8651, 0.008605, 0.8618, 0.008425, 0.08528, 0.1091, 0.1157, 0.007711, 0.1296, 0.01134, 0.719, 0.8295, 0.8327, 0.6784, 0.394, 0.3698, 0.3299, 0.3376]): _vg.add([_i], _w, 'REPLACE')
_vg = ob_cube.vertex_groups.new(name='waist')
for _i, _w in zip([0, 1, 2, 3, 40, 41, 140, 141, 142, 143, 145, 146, 147, 188, 191], [0.154, 0.8005, 0.1553, 0.8006, 0.03704, 0.01249, 0.154, 0.8005, 0.1553, 0.8006, 0.9636, 0.01408, 0.9638, 0.03704, 0.01249]): _vg.add([_i], _w, 'REPLACE')
_vg = ob_cube.vertex_groups.new(name='leg1.l')
for _i, _w in zip([4, 5, 6, 7, 8, 9, 10, 11, 12, 13, 14, 15, 16, 17, 18, 19, 21, 23, 25, 27, 29, 31, 33, 35, 108, 109, 110, 111, 112, 113, 114, 115, 116, 117, 118, 119, 120, 121, 122, 123, 124, 125, 126, 127, 128, 129, 130, 131, 132, 133, 134, 135, 136, 137, 138, 139], [0.9477, 0.6848, 0.9662, 0.6941, 0.9478, 0.687, 0.9374, 0.6489, 0.933, 0.6554, 0.9312, 0.6358, 0.9331, 0.6578, 0.9374, 0.649, 0.2136, 0.2174, 0.2122, 0.2171, 0.2137, 0.2241, 0.2234, 0.2236, 0.9704, 0.9728, 0.9768, 0.9821, 0.9769, 0.9728, 0.9704, 0.9697, 0.9887, 0.9909, 0.9908, 0.9926, 0.9908, 0.9909, 0.9887, 0.9895, 0.5669, 0.6509, 0.5557, 0.6437, 0.5669, 0.6824, 0.6735, 0.6754, 0.2539, 0.2271, 0.262, 0.2507, 0.2635, 0.2273, 0.2527, 0.2291]): _vg.add([_i], _w, 'REPLACE')
_vg = ob_cube.vertex_groups.new(name='leg2.l')
for _i, _w in zip([4, 5, 6, 7, 8, 9, 10, 11, 12, 13, 14, 15, 16, 17, 18, 19, 20, 21, 22, 23, 24, 25, 26, 27, 28, 29, 30, 31, 32, 33, 34, 35, 108, 109, 113, 114, 115, 124, 125, 126, 127, 128, 129, 130, 131, 132, 133, 134, 135, 136, 137, 138, 139], [0.05232, 0.3152, 0.01758, 0.3059, 0.05221, 0.313, 0.06256, 0.3511, 0.06698, 0.3446, 0.06884, 0.3642, 0.06687, 0.3422, 0.06256, 0.351, 0.9886, 0.7864, 0.9891, 0.7826, 0.9886, 0.7878, 0.9885, 0.7829, 0.9886, 0.7863, 0.989, 0.7759, 0.9884, 0.7766, 0.9885, 0.7764, 0.009198, 0.004454, 0.00444, 0.009252, 0.0106, 0.4331, 0.3491, 0.4443, 0.3563, 0.4331, 0.3176, 0.3265, 0.3246, 0.7461, 0.7729, 0.738, 0.7493, 0.7365, 0.7727, 0.7473, 0.7709]): _vg.add([_i], _w, 'REPLACE')
_vg = ob_cube.vertex_groups.new(name='leg1.r')
for _i, _w in zip([148, 149, 150, 151, 152, 153, 154, 155, 156, 157, 158, 159, 160, 161, 162, 163, 165, 167, 169, 171, 173, 175, 177, 179, 260, 261, 262, 263, 264, 265, 266, 267, 268, 269, 270, 271, 272, 273, 274, 275, 276, 277, 278, 279, 280, 281, 282, 283, 284, 285, 286, 287, 288, 289, 290, 291], [0.9671, 0.6435, 0.9694, 0.6675, 0.9458, 0.6625, 0.932, 0.6195, 0.9245, 0.6105, 0.9199, 0.5519, 0.9226, 0.5342, 0.9368, 0.5678, 0.1851, 0.1786, 0.1804, 0.1968, 0.2007, 0.2114, 0.2077, 0.2037, 0.9666, 0.9729, 0.9827, 0.9839, 0.9762, 0.9704, 0.9667, 0.9653, 0.9876, 0.9906, 0.9921, 0.9934, 0.9906, 0.9898, 0.9874, 0.9886, 0.4774, 0.4325, 0.4628, 0.6168, 0.5447, 0.6615, 0.6553, 0.6505, 0.1933, 0.1966, 0.2439, 0.2345, 0.2521, 0.2197, 0.2338, 0.1891]): _vg.add([_i], _w, 'REPLACE')
_vg = ob_cube.vertex_groups.new(name='leg2.r')
for _i, _w in zip([148, 149, 150, 151, 152, 153, 154, 155, 156, 157, 158, 159, 160, 161, 162, 163, 164, 165, 166, 167, 168, 169, 170, 171, 172, 173, 174, 175, 176, 177, 178, 179, 260, 261, 265, 266, 267, 276, 277, 278, 279, 280, 281, 282, 283, 284, 285, 286, 287, 288, 289, 290, 291], [0.01579, 0.3565, 0.01115, 0.3325, 0.05423, 0.3375, 0.06802, 0.3805, 0.07551, 0.3895, 0.08009, 0.4481, 0.07736, 0.4658, 0.06323, 0.4322, 0.9901, 0.8149, 0.9903, 0.8214, 0.9901, 0.8196, 0.9901, 0.8032, 0.9894, 0.7993, 0.9892, 0.7886, 0.9893, 0.7923, 0.9901, 0.7963, 0.01675, 0.004249, 0.009221, 0.01658, 0.01949, 0.5226, 0.5675, 0.5372, 0.3832, 0.4553, 0.3385, 0.3447, 0.3495, 0.8067, 0.8034, 0.7561, 0.7655, 0.7479, 0.7803, 0.7662, 0.8109]): _vg.add([_i], _w, 'REPLACE')
_m = ob_cube.modifiers.new('Armature', 'ARMATURE')
_m.object = ob_armature
ob_armature.location = (0.0, 0.0, 0.0)
ob_armature.show_in_front = True

# ---- collection membership
scene.collection.objects.link(ob_cube)
scene.collection.objects.link(ob_armature)

# ---- scene / render settings (as saved in the file)
scene.frame_start = 0; scene.frame_end = 30; scene.frame_set(0)
scene.render.engine = 'BLENDER_EEVEE_NEXT'
scene.render.fps = 30
scene.cycles.use_denoising = False
scene.cycles.samples = 128
scene.cycles.sampling_pattern = 'TABULATED_SOBOL'
scene.cycles.use_adaptive_sampling = False
scene.cycles.use_light_tree = False
scene.view_settings.view_transform = 'Filmic'
bpy.context.view_layer.update()

# ---- added for rendering (the .blend has no active camera and no usable light): camera, sun + grey world if the file has none
cam_auto = bpy.data.cameras.new('AutoCamera')
cam_auto.lens = 50.0
cam_auto.sensor_width = 36.0
cam_auto.clip_end = 1000.0
ob_auto_camera = bpy.data.objects.new('AutoCamera', cam_auto)
scene.collection.objects.link(ob_auto_camera)
ob_auto_camera.location = (2.13078, -2.71432, 2.82612)
ob_auto_camera.rotation_euler = (1.09748, -7.21219e-08, 0.694738)
scene.camera = ob_auto_camera
light_auto_sun = bpy.data.lights.new('AutoSun', 'SUN')
light_auto_sun.energy = 3.0
light_auto_sun.angle = 0.0523599
ob_auto_sun = bpy.data.objects.new('AutoSun', light_auto_sun)
scene.collection.objects.link(ob_auto_sun)
ob_auto_sun.rotation_euler = (0.872665, 0.174533, 0.523599)
if scene.world is None:
    world_auto = bpy.data.worlds.new('AutoWorld')
    world_auto.color = (0.3, 0.3, 0.3)
    scene.world = world_auto
bpy.context.view_layer.update()
